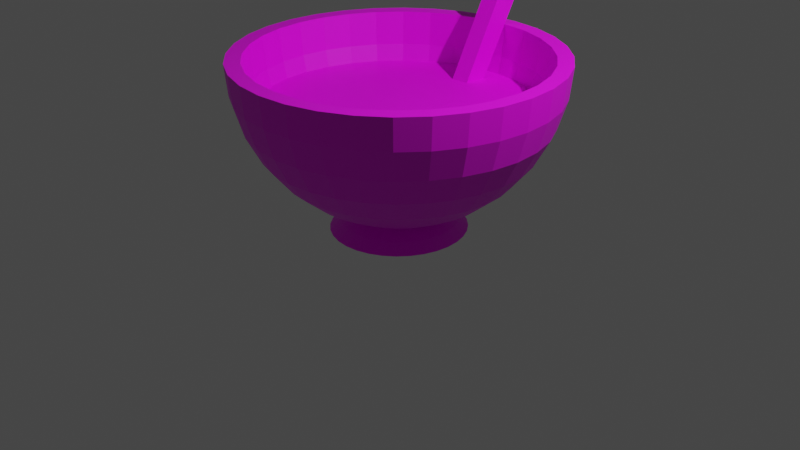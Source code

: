 # Source: salsaVerdeMolde.blend  (saved by Blender 3.5.10; exported with 4.5.12 LTS)
import bpy
from mathutils import Matrix  # noqa: F401  (used for matrix-valued properties, if any)

bpy.ops.wm.read_factory_settings(use_empty=True)
scene = bpy.context.scene
scene.name = 'Scene'

# ---- collections
col_collection = bpy.data.collections.new('Collection'); scene.collection.children.link(col_collection)

# ---- images (referenced by path relative to the original .blend; pixels are not part of the script)
import os
ASSET_DIR = os.environ.get("B2B_ASSET_DIR", "")  # directory of the original .blend (textures are referenced by path, not embedded)
HERE = os.path.dirname(os.path.abspath(__file__))  # packed textures are extracted next to this script under _unpacked/

def load_image(name, relpath, width, height, colorspace="sRGB"):
    """Load a texture the original file referenced (path relative to the .blend, or extracted next to this script)."""
    p = next((c for c in (os.path.join(HERE, relpath), os.path.join(ASSET_DIR, relpath)) if relpath and os.path.exists(c)), "")
    if p:
        img = bpy.data.images.load(p, check_existing=True)
        img.name = name
    else:  # same state as the original file: an image datablock whose file is absent (Cycles renders it pink)
        img = bpy.data.images.new(name, width, height)
        img.source = "FILE"
        img.filepath = "//" + (relpath or name)
    img.colorspace_settings.name = colorspace
    return img
img_salsarojamolde = load_image('salsaRojaMolde', 'salsaVerdeMolde.png', 1024, 1024, 'sRGB')

# ---- materials (node trees are filled in below, after node groups)
mat_material_001 = bpy.data.materials.new('Material.001')
mat_material_001.use_transparent_shadow = False

# ---- material node trees
mat_material_001.use_nodes = True; mat_material_001.node_tree.nodes.clear()
_N = mat_material_001.node_tree.nodes; _L = mat_material_001.node_tree.links
n0 = _N.new('ShaderNodeBsdfPrincipled'); n0.name = 'Principled BSDF'; n0.location = (10, 300)
n0.distribution = 'GGX'
n0.subsurface_method = 'RANDOM_WALK_SKIN'
n0.inputs[3].default_value = 1.45
n0.inputs[27].default_value = (0.0, 0.0, 0.0, 1.0)
n0.inputs[28].default_value = 1.0
n1 = _N.new('ShaderNodeOutputMaterial'); n1.name = 'Material Output'; n1.location = (300, 300)
n2 = _N.new('ShaderNodeTexImage'); n2.name = 'Image Texture'; n2.location = (-280, 280)
n2.image = img_salsarojamolde
_L.new(n0.outputs[0], n1.inputs[0])
_L.new(n2.outputs[0], n0.inputs[0])
n1.is_active_output = True

# ---- world
world_world = bpy.data.worlds.new('World'); scene.world = world_world
world_world.use_nodes = True; world_world.node_tree.nodes.clear()
_N = world_world.node_tree.nodes; _L = world_world.node_tree.links
n0 = _N.new('ShaderNodeOutputWorld'); n0.name = 'World Output'; n0.location = (300, 300)
n1 = _N.new('ShaderNodeBackground'); n1.name = 'Background'; n1.location = (10, 300)
n1.inputs[0].default_value = (0.05088, 0.05088, 0.05088, 1.0)
_L.new(n1.outputs[0], n0.inputs[0])
n0.is_active_output = True
world_world.color = (0.05088, 0.05088, 0.05088)
world_world.use_sun_shadow = False
world_world.sun_shadow_jitter_overblur = 0.0

# ---- cameras
cam_camera = bpy.data.cameras.new('Camera')
cam_camera.clip_end = 100.0
cam_camera.ortho_scale = 7.314

# ---- lights
light_light = bpy.data.lights.new('Light', 'POINT')
light_light.transmission_factor = 0.0
light_light.energy = 1000.0
light_light.shadow_soft_size = 0.1
light_light.shadow_maximum_resolution = 0.006
light_light.use_absolute_resolution = True

# ---- meshes
me_sphere = bpy.data.meshes.new('Sphere')
me_sphere.from_pydata([(-4.035e-09, 0.573, -0.3068), (-4.035e-09, 0.8576, -0.3132), (3.153e-09, 0.9042, 0.000286), (0.0, 1.0, 0.0), (0.0, 0.9808, -0.1951), (0.0, 0.8315, -0.5556), (0.03925, 0.1973, -0.3148), (0.077, 0.3871, -0.3124), (0.1118, 0.562, -0.3068), (0.1423, 0.7153, -0.311), (0.1673, 0.8411, -0.3132), (0.1726, 0.8679, -0.2086), (0.1764, 0.8869, 0.000286), (0.1951, 0.9808, 0.0), (0.1913, 0.9619, -0.1951), (0.1802, 0.9061, -0.3827), (0.1622, 0.8155, -0.5556), (0.1379, 0.6935, -0.7071), (0.1084, 0.5449, -0.8315), (0.07466, 0.3753, -0.9239), (0.08181, 0.4216, -1.083), (0.077, 0.1859, -0.3148), (0.151, 0.3646, -0.3124), (0.2193, 0.5294, -0.3068), (0.2791, 0.6738, -0.311), (0.3282, 0.7923, -0.3132), (0.3386, 0.8175, -0.2086), (0.346, 0.8354, 0.000286), (0.3827, 0.9239, 0.0), (0.3753, 0.9061, -0.1951), (0.3536, 0.8536, -0.3827), (0.3182, 0.7682, -0.5556), (0.2706, 0.6533, -0.7071), (0.2126, 0.5133, -0.8315), (0.1464, 0.3536, -0.9239), (0.1605, 0.3971, -1.083), (0.1118, 0.1673, -0.3148), (0.2193, 0.3282, -0.3124), (0.3183, 0.4764, -0.3068), (0.4052, 0.6064, -0.311), (0.4764, 0.713, -0.3132), (0.4916, 0.7358, -0.2086), (0.5024, 0.7519, 0.000286), (0.5556, 0.8315, 0.0), (0.5449, 0.8155, -0.1951), (0.5133, 0.7682, -0.3827), (0.4619, 0.6913, -0.5556), (0.3928, 0.5879, -0.7071), (0.3087, 0.4619, -0.8315), (0.2126, 0.3182, -0.9239), (0.233, 0.3574, -1.083), (0.1423, 0.1423, -0.3148), (0.2791, 0.2791, -0.3124), (0.4052, 0.4052, -0.3068), (0.5157, 0.5157, -0.311), (0.6064, 0.6064, -0.3132), (0.6257, 0.6257, -0.2086), (0.6394, 0.6394, 0.000286), (0.7071, 0.7071, 0.0), (0.6935, 0.6935, -0.1951), (0.6533, 0.6533, -0.3827), (0.5879, 0.5879, -0.5556), (0.5, 0.5, -0.7071), (0.3928, 0.3928, -0.8315), (0.2706, 0.2706, -0.9239), (0.2965, 0.304, -1.083), (0.1673, 0.1118, -0.3148), (0.3282, 0.2193, -0.3124), (0.4764, 0.3183, -0.3068), (0.6064, 0.4052, -0.311), (0.713, 0.4764, -0.3132), (0.7358, 0.4916, -0.2086), (0.7519, 0.5024, 0.000286), (0.8315, 0.5556, 0.0), (0.8155, 0.5449, -0.1951), (0.7682, 0.5133, -0.3827), (0.6913, 0.4619, -0.5556), (0.5879, 0.3928, -0.7071), (0.4619, 0.3087, -0.8315), (0.3182, 0.2126, -0.9239), (0.3487, 0.2388, -1.083), (-4.035e-09, 2.462e-09, -0.3131), (0.1859, 0.077, -0.3148), (0.3646, 0.151, -0.3124), (0.5294, 0.2193, -0.3068), (0.6738, 0.2791, -0.311), (0.7923, 0.3282, -0.3132), (0.8175, 0.3386, -0.2086), (0.8354, 0.346, 0.000286), (0.9239, 0.3827, 0.0), (0.9061, 0.3753, -0.1951), (0.8536, 0.3536, -0.3827), (0.7682, 0.3182, -0.5556), (0.6533, 0.2706, -0.7071), (0.5133, 0.2126, -0.8315), (0.3536, 0.1464, -0.9239), (0.3874, 0.1645, -1.083), (0.1973, 0.03925, -0.3148), (0.3871, 0.077, -0.3124), (0.562, 0.1118, -0.3068), (0.7153, 0.1423, -0.311), (0.8411, 0.1673, -0.3132), (0.8679, 0.1726, -0.2086), (0.8869, 0.1764, 0.000286), (0.9808, 0.1951, 0.0), (0.9619, 0.1913, -0.1951), (0.9061, 0.1802, -0.3827), (0.8155, 0.1622, -0.5556), (0.6935, 0.1379, -0.7071), (0.5449, 0.1084, -0.8315), (0.3753, 0.07466, -0.9239), (0.4113, 0.08386, -1.083), (0.2012, -9.064e-09, -0.3148), (0.3947, -2.059e-08, -0.3124), (0.573, -5.133e-08, -0.3068), (0.7293, 1.783e-08, -0.311), (0.8576, -8.975e-08, -0.3132), (0.8849, 4.648e-08, -0.2086), (0.9042, -7.802e-08, 0.000286), (1.0, -1.639e-07, 0.0), (0.9808, -8.941e-08, -0.1951), (0.9239, 4.47e-08, -0.3827), (0.8315, -8.941e-08, -0.5556), (0.7071, 1.49e-08, -0.7071), (0.5556, -5.215e-08, -0.8315), (0.3827, -2.235e-08, -0.9239), (0.4193, -2.792e-08, -1.083), (0.1973, -0.03925, -0.3148), (0.3871, -0.077, -0.3124), (0.562, -0.1118, -0.3068), (0.7153, -0.1423, -0.311), (0.8411, -0.1673, -0.3132), (0.8679, -0.1726, -0.2086), (0.8869, -0.1764, 0.000286), (0.9808, -0.1951, 0.0), (0.9619, -0.1913, -0.1951), (0.9061, -0.1802, -0.3827), (0.8155, -0.1622, -0.5556), (0.6935, -0.1379, -0.7071), (0.5449, -0.1084, -0.8315), (0.3753, -0.07466, -0.9239), (0.4113, -0.08386, -1.083), (0.1859, -0.077, -0.3148), (0.3646, -0.151, -0.3124), (0.5294, -0.2193, -0.3068), (0.6738, -0.2791, -0.311), (0.7923, -0.3282, -0.3132), (0.8175, -0.3386, -0.2086), (0.8354, -0.346, 0.000286), (0.9239, -0.3827, 0.0), (0.9061, -0.3753, -0.1951), (0.8536, -0.3536, -0.3827), (0.7682, -0.3182, -0.5556), (0.6533, -0.2706, -0.7071), (0.5133, -0.2126, -0.8315), (0.3536, -0.1464, -0.9239), (0.3874, -0.1645, -1.083), (0.1673, -0.1118, -0.3148), (0.3282, -0.2193, -0.3124), (0.4764, -0.3183, -0.3068), (0.6064, -0.4052, -0.311), (0.713, -0.4764, -0.3132), (0.7358, -0.4916, -0.2086), (0.7519, -0.5024, 0.000286), (0.8315, -0.5556, 0.0), (0.8155, -0.5449, -0.1951), (0.7682, -0.5133, -0.3827), (0.6913, -0.4619, -0.5556), (0.5879, -0.3928, -0.7071), (0.4619, -0.3087, -0.8315), (0.3182, -0.2126, -0.9239), (0.3487, -0.2388, -1.083), (0.1423, -0.1423, -0.3148), (0.2791, -0.2791, -0.3124), (0.4052, -0.4052, -0.3068), (0.5157, -0.5157, -0.311), (0.6064, -0.6064, -0.3132), (0.6257, -0.6257, -0.2086), (0.6394, -0.6394, 0.000286), (0.7071, -0.7071, 0.0), (0.6935, -0.6935, -0.1951), (0.6533, -0.6533, -0.3827), (0.5879, -0.5879, -0.5556), (0.5, -0.5, -0.7071), (0.3928, -0.3928, -0.8315), (0.2706, -0.2706, -0.9239), (0.2965, -0.304, -1.083), (0.1118, -0.1673, -0.3148), (0.2193, -0.3282, -0.3124), (0.3183, -0.4764, -0.3068), (0.4052, -0.6064, -0.311), (0.4764, -0.713, -0.3132), (0.4916, -0.7358, -0.2086), (0.5024, -0.7519, 0.000286), (0.5556, -0.8315, 0.0), (0.5449, -0.8155, -0.1951), (0.5133, -0.7682, -0.3827), (0.4619, -0.6913, -0.5556), (0.3928, -0.5879, -0.7071), (0.3087, -0.4619, -0.8315), (0.2126, -0.3182, -0.9239), (0.233, -0.3574, -1.083), (0.077, -0.1859, -0.3148), (0.151, -0.3646, -0.3124), (0.2193, -0.5294, -0.3068), (0.2791, -0.6738, -0.311), (0.3282, -0.7923, -0.3132), (0.3386, -0.8175, -0.2086), (0.346, -0.8354, 0.000286), (0.3827, -0.9239, 0.0), (0.3753, -0.9061, -0.1951), (0.3536, -0.8536, -0.3827), (0.3182, -0.7682, -0.5556), (0.2706, -0.6533, -0.7071), (0.2126, -0.5133, -0.8315), (0.1464, -0.3536, -0.9239), (0.1605, -0.3971, -1.083), (0.03925, -0.1973, -0.3148), (0.077, -0.3871, -0.3124), (0.1118, -0.562, -0.3068), (0.1423, -0.7153, -0.311), (0.1673, -0.8411, -0.3132), (0.1726, -0.8679, -0.2086), (0.1764, -0.8869, 0.000286), (0.1951, -0.9808, 0.0), (0.1913, -0.9619, -0.1951), (0.1802, -0.9061, -0.3827), (0.1622, -0.8155, -0.5556), (0.1379, -0.6935, -0.7071), (0.1084, -0.5449, -0.8315), (0.07466, -0.3753, -0.9239), (0.08181, -0.4216, -1.083), (-1.172e-08, -0.2012, -0.3148), (-5.783e-08, -0.3947, -0.3124), (-1.039e-07, -0.573, -0.3068), (-1.94e-08, -0.7293, -0.311), (-1.116e-07, -0.8576, -0.3132), (2.997e-08, -0.8849, -0.2086), (-1.205e-07, -0.9042, 0.000286), (-3.278e-07, -1.0, 0.0), (-1.341e-07, -0.9808, -0.1951), (2.98e-08, -0.9239, -0.3827), (-1.043e-07, -0.8315, -0.5556), (-1.49e-08, -0.7071, -0.7071), (-9.686e-08, -0.5556, -0.8315), (-5.215e-08, -0.3827, -0.9239), (-5.877e-08, -0.4299, -1.083), (-0.03925, -0.1973, -0.3148), (-0.077, -0.3871, -0.3124), (-0.1118, -0.562, -0.3068), (-0.1423, -0.7153, -0.311), (-0.1673, -0.8411, -0.3132), (-0.1726, -0.8679, -0.2086), (-0.1764, -0.8869, 0.000286), (-0.1951, -0.9808, 0.0), (-0.1913, -0.9619, -0.1951), (-0.1802, -0.9061, -0.3827), (-0.1622, -0.8155, -0.5556), (-0.1379, -0.6935, -0.7071), (-0.1084, -0.5449, -0.8315), (-0.07466, -0.3753, -0.9239), (-0.08181, -0.4216, -1.083), (-0.077, -0.1859, -0.3148), (-0.151, -0.3646, -0.3124), (-0.2193, -0.5294, -0.3068), (-0.2791, -0.6738, -0.311), (-0.3282, -0.7923, -0.3132), (-0.3386, -0.8175, -0.2086), (-0.346, -0.8354, 0.000286), (-0.3827, -0.9239, 0.0), (-0.3753, -0.9061, -0.1951), (-0.3536, -0.8536, -0.3827), (-0.3182, -0.7682, -0.5556), (-0.2706, -0.6533, -0.7071), (-0.2126, -0.5133, -0.8315), (-0.1464, -0.3536, -0.9239), (-0.1605, -0.3971, -1.083), (-0.1118, -0.1673, -0.3148), (-0.2193, -0.3282, -0.3124), (-0.3183, -0.4764, -0.3068), (-0.4052, -0.6064, -0.311), (-0.4764, -0.713, -0.3132), (-0.4916, -0.7358, -0.2086), (-0.5024, -0.7519, 0.000286), (-0.5556, -0.8315, 0.0), (-0.5449, -0.8155, -0.1951), (-0.5133, -0.7682, -0.3827), (-0.4619, -0.6913, -0.5556), (-0.3928, -0.5879, -0.7071), (-0.3087, -0.4619, -0.8315), (-0.2126, -0.3182, -0.9239), (-0.233, -0.3574, -1.083), (-0.1423, -0.1423, -0.3148), (-0.2791, -0.2791, -0.3124), (-0.4052, -0.4052, -0.3068), (-0.5157, -0.5157, -0.311), (-0.6064, -0.6064, -0.3132), (-0.6257, -0.6257, -0.2086), (-0.6394, -0.6394, 0.000286), (-0.7071, -0.7071, 0.0), (-0.6935, -0.6935, -0.1951), (-0.6533, -0.6533, -0.3827), (-0.5879, -0.5879, -0.5556), (-0.5, -0.5, -0.7071), (-0.3928, -0.3928, -0.8315), (-0.2706, -0.2706, -0.9239), (-0.2965, -0.304, -1.083), (-4.275e-08, -3.297e-09, -1.08), (-0.1673, -0.1118, -0.3148), (-0.3282, -0.2193, -0.3124), (-0.4764, -0.3183, -0.3068), (-0.6064, -0.4052, -0.311), (-0.713, -0.4764, -0.3132), (-0.7358, -0.4916, -0.2086), (-0.7519, -0.5024, 0.000286), (-0.8315, -0.5556, 0.0), (-0.8155, -0.5449, -0.1951), (-0.7682, -0.5133, -0.3827), (-0.6913, -0.4619, -0.5556), (-0.5879, -0.3928, -0.7071), (-0.4619, -0.3087, -0.8315), (-0.3182, -0.2126, -0.9239), (-0.3487, -0.2388, -1.083), (-0.1859, -0.077, -0.3148), (-0.3646, -0.151, -0.3124), (-0.5294, -0.2193, -0.3068), (-0.6738, -0.2791, -0.311), (-0.7923, -0.3282, -0.3132), (-0.8175, -0.3386, -0.2086), (-0.8354, -0.346, 0.000286), (-0.9239, -0.3827, 0.0), (-0.9061, -0.3753, -0.1951), (-0.8536, -0.3536, -0.3827), (-0.7682, -0.3182, -0.5556), (-0.6533, -0.2706, -0.7071), (-0.5133, -0.2126, -0.8315), (-0.3536, -0.1464, -0.9239), (-0.3874, -0.1645, -1.083), (-0.1973, -0.03925, -0.3148), (-0.3871, -0.077, -0.3124), (-0.562, -0.1118, -0.3068), (-0.7153, -0.1423, -0.311), (-0.8411, -0.1673, -0.3132), (-0.8679, -0.1726, -0.2086), (-0.8869, -0.1764, 0.000286), (-0.9808, -0.1951, 0.0), (-0.9619, -0.1913, -0.1951), (-0.9061, -0.1802, -0.3827), (-0.8155, -0.1622, -0.5556), (-0.6935, -0.1379, -0.7071), (-0.5449, -0.1084, -0.8315), (-0.3753, -0.07466, -0.9239), (-0.4113, -0.08386, -1.083), (-0.2012, 2.167e-08, -0.3148), (-0.3947, 5.625e-08, -0.3124), (-0.573, 1.561e-07, -0.3068), (-0.7293, 3.32e-08, -0.311), (-0.8576, 1.715e-07, -0.3132), (-0.8849, 1.794e-08, -0.2086), (-0.9042, 2.517e-07, 0.000286), (-1.0, 4.47e-07, 0.0), (-0.9808, 2.682e-07, -0.1951), (-0.9239, 1.49e-08, -0.3827), (-0.8315, 1.639e-07, -0.5556), (-0.7071, 2.98e-08, -0.7071), (-0.5556, 1.49e-07, -0.8315), (-0.3827, 5.215e-08, -0.9239), (-0.4193, 3.774e-08, -1.083), (-0.1973, 0.03925, -0.3148), (-0.3871, 0.077, -0.3124), (-0.562, 0.1118, -0.3068), (-0.7153, 0.1423, -0.311), (-0.8411, 0.1673, -0.3132), (-0.8679, 0.1726, -0.2086), (-0.8869, 0.1764, 0.000286), (-0.9808, 0.1951, 0.0), (-0.9619, 0.1913, -0.1951), (-0.9061, 0.1802, -0.3827), (-0.8155, 0.1622, -0.5556), (-0.6935, 0.1379, -0.7071), (-0.5449, 0.1084, -0.8315), (-0.3753, 0.07466, -0.9239), (-0.4113, 0.08386, -1.083), (-0.1859, 0.077, -0.3148), (-0.3646, 0.151, -0.3124), (-0.5294, 0.2193, -0.3068), (-0.6738, 0.2791, -0.311), (-0.7923, 0.3282, -0.3132), (-0.8175, 0.3386, -0.2086), (-0.8354, 0.346, 0.000286), (-0.9239, 0.3827, 0.0), (-0.9061, 0.3753, -0.1951), (-0.8536, 0.3536, -0.3827), (-0.7682, 0.3182, -0.5556), (-0.6533, 0.2706, -0.7071), (-0.5133, 0.2126, -0.8315), (-0.3536, 0.1464, -0.9239), (-0.3874, 0.1645, -1.083), (-0.1673, 0.1118, -0.3148), (-0.3282, 0.2193, -0.3124), (-0.4764, 0.3183, -0.3068), (-0.6064, 0.4052, -0.311), (-0.713, 0.4764, -0.3132), (-0.7358, 0.4916, -0.2086), (-0.7519, 0.5024, 0.000286), (-0.8315, 0.5556, 0.0), (-0.8155, 0.5449, -0.1951), (-0.7682, 0.5133, -0.3827), (-0.6913, 0.4619, -0.5556), (-0.5879, 0.3928, -0.7071), (-0.4619, 0.3087, -0.8315), (-0.3182, 0.2126, -0.9239), (-0.3487, 0.2388, -1.083), (-0.1423, 0.1423, -0.3148), (-0.2791, 0.2791, -0.3124), (-0.4052, 0.4052, -0.3068), (-0.5157, 0.5157, -0.311), (-0.6064, 0.6064, -0.3132), (-0.6257, 0.6257, -0.2086), (-0.6394, 0.6394, 0.000286), (-0.7071, 0.7071, 0.0), (-0.6935, 0.6935, -0.1951), (-0.6533, 0.6533, -0.3827), (-0.5879, 0.5879, -0.5556), (-0.5, 0.5, -0.7071), (-0.3928, 0.3928, -0.8315), (-0.2706, 0.2706, -0.9239), (-0.2965, 0.304, -1.083), (-0.1118, 0.1673, -0.3148), (-0.2193, 0.3282, -0.3124), (-0.3183, 0.4764, -0.3068), (-0.4052, 0.6064, -0.311), (-0.4764, 0.713, -0.3132), (-0.4916, 0.7358, -0.2086), (-0.5024, 0.7519, 0.000286), (-0.5556, 0.8315, 0.0), (-0.5449, 0.8155, -0.1951), (-0.5133, 0.7682, -0.3827), (-0.4619, 0.6913, -0.5556), (-0.3928, 0.5879, -0.7071), (-0.3087, 0.4619, -0.8315), (-0.2126, 0.3182, -0.9239), (-0.233, 0.3574, -1.083), (-0.077, 0.1859, -0.3148), (-0.151, 0.3646, -0.3124), (-0.2193, 0.5294, -0.3068), (-0.2791, 0.6738, -0.311), (-0.3282, 0.7923, -0.3132), (-0.3386, 0.8175, -0.2086), (-0.346, 0.8354, 0.000286), (-0.3827, 0.9239, 0.0), (-0.3753, 0.9061, -0.1951), (-0.3536, 0.8536, -0.3827), (-0.3182, 0.7682, -0.5556), (-0.2706, 0.6533, -0.7071), (-0.2126, 0.5133, -0.8315), (-0.1464, 0.3536, -0.9239), (-0.1605, 0.3971, -1.083), (-0.03925, 0.1973, -0.3148), (-0.077, 0.3871, -0.3124), (-0.1118, 0.562, -0.3068), (-0.1423, 0.7153, -0.311), (-0.1673, 0.8411, -0.3132), (-0.1726, 0.8679, -0.2086), (-0.1764, 0.8869, 0.000286), (-0.1951, 0.9808, 0.0), (-0.1913, 0.9619, -0.1951), (-0.1802, 0.9061, -0.3827), (-0.1622, 0.8155, -0.5556), (-0.1379, 0.6935, -0.7071), (-0.1084, 0.5449, -0.8315), (-0.07466, 0.3753, -0.9239), (-0.08181, 0.4216, -1.083), (1.133e-08, 0.2012, -0.3148), (6.512e-08, 0.3947, -0.3124), (8.818e-08, 0.7293, -0.311), (5.852e-08, 0.8849, -0.2086), (5.96e-08, 0.9239, -0.3827), (8.941e-08, 0.7071, -0.7071), (2.161e-07, 0.5556, -0.8315), (6.706e-08, 0.3827, -0.9239), (-1.072e-08, 0.4299, -1.083), (0.05542, 0.2837, -0.9699), (0.1087, 0.2672, -0.9699), (0.1578, 0.2405, -0.9699), (0.2009, 0.2045, -0.9699), (0.2362, 0.1607, -0.9699), (0.2624, 0.1107, -0.9699), (0.2786, 0.05643, -0.9699), (0.2841, -1.734e-08, -0.9699), (0.2786, -0.05643, -0.9699), (0.2624, -0.1107, -0.9699), (0.2362, -0.1607, -0.9699), (0.2009, -0.2045, -0.9699), (0.1578, -0.2405, -0.9699), (0.1087, -0.2672, -0.9699), (0.05542, -0.2837, -0.9699), (-2.78e-08, -0.2893, -0.9699), (-0.05542, -0.2837, -0.9699), (-0.1087, -0.2672, -0.9699), (-0.1578, -0.2405, -0.9699), (-0.2009, -0.2045, -0.9699), (-0.2362, -0.1607, -0.9699), (-0.2624, -0.1107, -0.9699), (-0.2786, -0.05643, -0.9699), (-0.2841, 3.247e-08, -0.9699), (-0.2786, 0.05643, -0.9699), (-0.2624, 0.1107, -0.9699), (-0.2362, 0.1607, -0.9699), (-0.2009, 0.2045, -0.9699), (-0.1578, 0.2405, -0.9699), (-0.1087, 0.2672, -0.9699), (-0.05542, 0.2837, -0.9699), (4.141e-08, 0.2893, -0.9699), (0.07064, 0.3521, -1.021), (0.1386, 0.3317, -1.021), (0.2012, 0.2985, -1.021), (0.256, 0.2539, -1.021), (0.3011, 0.1995, -1.021), (0.3345, 0.1374, -1.021), (0.3551, 0.07004, -1.021), (0.3621, -2.24e-08, -1.021), (0.3551, -0.07004, -1.021), (0.3345, -0.1374, -1.021), (0.3011, -0.1995, -1.021), (0.256, -0.2539, -1.021), (0.2012, -0.2985, -1.021), (0.1386, -0.3317, -1.021), (0.07064, -0.3521, -1.021), (-4.471e-08, -0.359, -1.021), (-0.07064, -0.3521, -1.021), (-0.1386, -0.3317, -1.021), (-0.2012, -0.2985, -1.021), (-0.256, -0.2539, -1.021), (-0.3011, -0.1995, -1.021), (-0.3345, -0.1374, -1.021), (-0.3551, -0.07004, -1.021), (-0.3621, 3.512e-08, -1.021), (-0.3551, 0.07004, -1.021), (-0.3345, 0.1374, -1.021), (-0.3011, 0.1995, -1.021), (-0.256, 0.2539, -1.021), (-0.2012, 0.2985, -1.021), (-0.1386, 0.3317, -1.021), (-0.07064, 0.3521, -1.021), (1.98e-08, 0.359, -1.021), (0.06503, 0.3186, -0.9513), (0.1276, 0.3002, -0.9513), (0.1852, 0.2701, -0.9513), (0.2357, 0.2297, -0.9513), (0.2772, 0.1805, -0.9513), (0.308, 0.1243, -0.9513), (0.3269, 0.06338, -0.9513), (0.3333, -1.928e-08, -0.9513), (0.3269, -0.06338, -0.9513), (0.308, -0.1243, -0.9513), (0.2772, -0.1805, -0.9513), (0.2357, -0.2297, -0.9513), (0.1852, -0.2701, -0.9513), (0.1276, -0.3002, -0.9513), (0.06503, -0.3186, -0.9513), (-4.211e-08, -0.3249, -0.9513), (-0.06503, -0.3186, -0.9513), (-0.1276, -0.3002, -0.9513), (-0.1852, -0.2701, -0.9513), (-0.2357, -0.2297, -0.9513), (-0.2772, -0.1805, -0.9513), (-0.308, -0.1243, -0.9513), (-0.3269, -0.06338, -0.9513), (-0.3333, 4.096e-08, -0.9513), (-0.3269, 0.06338, -0.9513), (-0.308, 0.1243, -0.9513), (-0.2772, 0.1805, -0.9513), (-0.2357, 0.2297, -0.9513), (-0.1852, 0.2701, -0.9513), (-0.1276, 0.3002, -0.9513), (-0.06503, 0.3186, -0.9513), (5.424e-08, 0.3249, -0.9513), (-0.114, 1.031, 0.5746), (-0.1445, 1.173, 0.5164), (-0.00225, 1.186, 0.5114), (-0.00225, 1.041, 0.5707)], [], [(4, 3, 13, 14), (474, 473, 6, 7), (477, 4, 14, 15), (0, 474, 7, 8), (5, 477, 15, 16), (475, 0, 8, 9), (478, 5, 16, 17), (1, 475, 9, 10), (479, 478, 17, 18), (476, 1, 10, 11), (480, 479, 18, 19), (2, 476, 11, 12), (577, 480, 19, 546), (3, 2, 12, 13), (473, 81, 6), (307, 481, 20), (13, 12, 27, 28), (6, 81, 21), (307, 20, 35), (14, 13, 28, 29), (7, 6, 21, 22), (15, 14, 29, 30), (8, 7, 22, 23), (16, 15, 30, 31), (9, 8, 23, 24), (17, 16, 31, 32), (10, 9, 24, 25), (18, 17, 32, 33), (11, 10, 25, 26), (19, 18, 33, 34), (12, 11, 26, 27), (546, 19, 34, 547), (32, 31, 46, 47), (25, 24, 39, 40), (33, 32, 47, 48), (26, 25, 40, 41), (34, 33, 48, 49), (27, 26, 41, 42), (547, 34, 49, 548), (28, 27, 42, 43), (21, 81, 36), (307, 35, 50), (29, 28, 43, 44), (22, 21, 36, 37), (30, 29, 44, 45), (23, 22, 37, 38), (31, 30, 45, 46), (24, 23, 38, 39), (36, 81, 51), (307, 50, 65), (44, 43, 58, 59), (37, 36, 51, 52), (45, 44, 59, 60), (38, 37, 52, 53), (46, 45, 60, 61), (39, 38, 53, 54), (47, 46, 61, 62), (40, 39, 54, 55), (48, 47, 62, 63), (41, 40, 55, 56), (49, 48, 63, 64), (42, 41, 56, 57), (548, 49, 64, 549), (43, 42, 57, 58), (55, 54, 69, 70), (63, 62, 77, 78), (56, 55, 70, 71), (64, 63, 78, 79), (57, 56, 71, 72), (549, 64, 79, 550), (58, 57, 72, 73), (51, 81, 66), (307, 65, 80), (59, 58, 73, 74), (52, 51, 66, 67), (60, 59, 74, 75), (53, 52, 67, 68), (61, 60, 75, 76), (54, 53, 68, 69), (62, 61, 76, 77), (74, 73, 89, 90), (67, 66, 82, 83), (75, 74, 90, 91), (68, 67, 83, 84), (76, 75, 91, 92), (69, 68, 84, 85), (77, 76, 92, 93), (70, 69, 85, 86), (78, 77, 93, 94), (71, 70, 86, 87), (79, 78, 94, 95), (72, 71, 87, 88), (550, 79, 95, 551), (73, 72, 88, 89), (66, 81, 82), (307, 80, 96), (94, 93, 108, 109), (87, 86, 101, 102), (95, 94, 109, 110), (88, 87, 102, 103), (551, 95, 110, 552), (89, 88, 103, 104), (82, 81, 97), (307, 96, 111), (90, 89, 104, 105), (83, 82, 97, 98), (91, 90, 105, 106), (84, 83, 98, 99), (92, 91, 106, 107), (85, 84, 99, 100), (93, 92, 107, 108), (86, 85, 100, 101), (106, 105, 120, 121), (99, 98, 113, 114), (107, 106, 121, 122), (100, 99, 114, 115), (108, 107, 122, 123), (101, 100, 115, 116), (109, 108, 123, 124), (102, 101, 116, 117), (110, 109, 124, 125), (103, 102, 117, 118), (552, 110, 125, 553), (104, 103, 118, 119), (97, 81, 112), (307, 111, 126), (105, 104, 119, 120), (98, 97, 112, 113), (125, 124, 139, 140), (118, 117, 132, 133), (553, 125, 140, 554), (119, 118, 133, 134), (112, 81, 127), (307, 126, 141), (120, 119, 134, 135), (113, 112, 127, 128), (121, 120, 135, 136), (114, 113, 128, 129), (122, 121, 136, 137), (115, 114, 129, 130), (123, 122, 137, 138), (116, 115, 130, 131), (124, 123, 138, 139), (117, 116, 131, 132), (129, 128, 143, 144), (137, 136, 151, 152), (130, 129, 144, 145), (138, 137, 152, 153), (131, 130, 145, 146), (139, 138, 153, 154), (132, 131, 146, 147), (140, 139, 154, 155), (133, 132, 147, 148), (554, 140, 155, 555), (134, 133, 148, 149), (127, 81, 142), (307, 141, 156), (135, 134, 149, 150), (128, 127, 142, 143), (136, 135, 150, 151), (148, 147, 162, 163), (555, 155, 170, 556), (149, 148, 163, 164), (142, 81, 157), (307, 156, 171), (150, 149, 164, 165), (143, 142, 157, 158), (151, 150, 165, 166), (144, 143, 158, 159), (152, 151, 166, 167), (145, 144, 159, 160), (153, 152, 167, 168), (146, 145, 160, 161), (154, 153, 168, 169), (147, 146, 161, 162), (155, 154, 169, 170), (167, 166, 181, 182), (160, 159, 174, 175), (168, 167, 182, 183), (161, 160, 175, 176), (169, 168, 183, 184), (162, 161, 176, 177), (170, 169, 184, 185), (163, 162, 177, 178), (556, 170, 185, 557), (164, 163, 178, 179), (157, 81, 172), (307, 171, 186), (165, 164, 179, 180), (158, 157, 172, 173), (166, 165, 180, 181), (159, 158, 173, 174), (557, 185, 200, 558), (179, 178, 193, 194), (172, 81, 187), (307, 186, 201), (180, 179, 194, 195), (173, 172, 187, 188), (181, 180, 195, 196), (174, 173, 188, 189), (182, 181, 196, 197), (175, 174, 189, 190), (183, 182, 197, 198), (176, 175, 190, 191), (184, 183, 198, 199), (177, 176, 191, 192), (185, 184, 199, 200), (178, 177, 192, 193), (190, 189, 204, 205), (198, 197, 212, 213), (191, 190, 205, 206), (199, 198, 213, 214), (192, 191, 206, 207), (200, 199, 214, 215), (193, 192, 207, 208), (558, 200, 215, 559), (194, 193, 208, 209), (187, 81, 202), (307, 201, 216), (195, 194, 209, 210), (188, 187, 202, 203), (196, 195, 210, 211), (189, 188, 203, 204), (197, 196, 211, 212), (209, 208, 223, 224), (202, 81, 217), (307, 216, 231), (210, 209, 224, 225), (203, 202, 217, 218), (211, 210, 225, 226), (204, 203, 218, 219), (212, 211, 226, 227), (205, 204, 219, 220), (213, 212, 227, 228), (206, 205, 220, 221), (214, 213, 228, 229), (207, 206, 221, 222), (215, 214, 229, 230), (208, 207, 222, 223), (559, 215, 230, 560), (228, 227, 242, 243), (221, 220, 235, 236), (229, 228, 243, 244), (222, 221, 236, 237), (230, 229, 244, 245), (223, 222, 237, 238), (560, 230, 245, 561), (224, 223, 238, 239), (217, 81, 232), (307, 231, 246), (225, 224, 239, 240), (218, 217, 232, 233), (226, 225, 240, 241), (219, 218, 233, 234), (227, 226, 241, 242), (220, 219, 234, 235), (307, 246, 261), (240, 239, 254, 255), (233, 232, 247, 248), (241, 240, 255, 256), (234, 233, 248, 249), (242, 241, 256, 257), (235, 234, 249, 250), (243, 242, 257, 258), (236, 235, 250, 251), (244, 243, 258, 259), (237, 236, 251, 252), (245, 244, 259, 260), (238, 237, 252, 253), (561, 245, 260, 562), (239, 238, 253, 254), (232, 81, 247), (259, 258, 273, 274), (252, 251, 266, 267), (260, 259, 274, 275), (253, 252, 267, 268), (562, 260, 275, 563), (254, 253, 268, 269), (247, 81, 262), (307, 261, 276), (255, 254, 269, 270), (248, 247, 262, 263), (256, 255, 270, 271), (249, 248, 263, 264), (257, 256, 271, 272), (250, 249, 264, 265), (258, 257, 272, 273), (251, 250, 265, 266), (263, 262, 277, 278), (271, 270, 285, 286), (264, 263, 278, 279), (272, 271, 286, 287), (265, 264, 279, 280), (273, 272, 287, 288), (266, 265, 280, 281), (274, 273, 288, 289), (267, 266, 281, 282), (275, 274, 289, 290), (268, 267, 282, 283), (563, 275, 290, 564), (269, 268, 283, 284), (262, 81, 277), (307, 276, 291), (270, 269, 284, 285), (282, 281, 296, 297), (290, 289, 304, 305), (283, 282, 297, 298), (564, 290, 305, 565), (284, 283, 298, 299), (277, 81, 292), (307, 291, 306), (285, 284, 299, 300), (278, 277, 292, 293), (286, 285, 300, 301), (279, 278, 293, 294), (287, 286, 301, 302), (280, 279, 294, 295), (288, 287, 302, 303), (281, 280, 295, 296), (289, 288, 303, 304), (301, 300, 316, 317), (294, 293, 309, 310), (302, 301, 317, 318), (295, 294, 310, 311), (303, 302, 318, 319), (296, 295, 311, 312), (304, 303, 319, 320), (297, 296, 312, 313), (305, 304, 320, 321), (298, 297, 313, 314), (565, 305, 321, 566), (299, 298, 314, 315), (292, 81, 308), (307, 306, 322), (300, 299, 315, 316), (293, 292, 308, 309), (321, 320, 335, 336), (314, 313, 328, 329), (566, 321, 336, 567), (315, 314, 329, 330), (308, 81, 323), (307, 322, 337), (316, 315, 330, 331), (309, 308, 323, 324), (317, 316, 331, 332), (310, 309, 324, 325), (318, 317, 332, 333), (311, 310, 325, 326), (319, 318, 333, 334), (312, 311, 326, 327), (320, 319, 334, 335), (313, 312, 327, 328), (325, 324, 339, 340), (333, 332, 347, 348), (326, 325, 340, 341), (334, 333, 348, 349), (327, 326, 341, 342), (335, 334, 349, 350), (328, 327, 342, 343), (336, 335, 350, 351), (329, 328, 343, 344), (567, 336, 351, 568), (330, 329, 344, 345), (323, 81, 338), (307, 337, 352), (331, 330, 345, 346), (324, 323, 338, 339), (332, 331, 346, 347), (344, 343, 358, 359), (568, 351, 366, 569), (345, 344, 359, 360), (338, 81, 353), (307, 352, 367), (346, 345, 360, 361), (339, 338, 353, 354), (347, 346, 361, 362), (340, 339, 354, 355), (348, 347, 362, 363), (341, 340, 355, 356), (349, 348, 363, 364), (342, 341, 356, 357), (350, 349, 364, 365), (343, 342, 357, 358), (351, 350, 365, 366), (363, 362, 377, 378), (356, 355, 370, 371), (364, 363, 378, 379), (357, 356, 371, 372), (365, 364, 379, 380), (358, 357, 372, 373), (366, 365, 380, 381), (359, 358, 373, 374), (569, 366, 381, 570), (360, 359, 374, 375), (353, 81, 368), (307, 367, 382), (361, 360, 375, 376), (354, 353, 368, 369), (362, 361, 376, 377), (355, 354, 369, 370), (570, 381, 396, 571), (375, 374, 389, 390), (368, 81, 383), (307, 382, 397), (376, 375, 390, 391), (369, 368, 383, 384), (377, 376, 391, 392), (370, 369, 384, 385), (378, 377, 392, 393), (371, 370, 385, 386), (379, 378, 393, 394), (372, 371, 386, 387), (380, 379, 394, 395), (373, 372, 387, 388), (381, 380, 395, 396), (374, 373, 388, 389), (394, 393, 408, 409), (387, 386, 401, 402), (395, 394, 409, 410), (388, 387, 402, 403), (396, 395, 410, 411), (389, 388, 403, 404), (571, 396, 411, 572), (390, 389, 404, 405), (383, 81, 398), (307, 397, 412), (391, 390, 405, 406), (384, 383, 398, 399), (392, 391, 406, 407), (385, 384, 399, 400), (393, 392, 407, 408), (386, 385, 400, 401), (398, 81, 413), (307, 412, 427), (406, 405, 420, 421), (399, 398, 413, 414), (407, 406, 421, 422), (400, 399, 414, 415), (408, 407, 422, 423), (401, 400, 415, 416), (409, 408, 423, 424), (402, 401, 416, 417), (410, 409, 424, 425), (403, 402, 417, 418), (411, 410, 425, 426), (404, 403, 418, 419), (572, 411, 426, 573), (405, 404, 419, 420), (417, 416, 431, 432), (425, 424, 439, 440), (418, 417, 432, 433), (426, 425, 440, 441), (419, 418, 433, 434), (573, 426, 441, 574), (420, 419, 434, 435), (413, 81, 428), (307, 427, 442), (421, 420, 435, 436), (414, 413, 428, 429), (422, 421, 436, 437), (415, 414, 429, 430), (423, 422, 437, 438), (416, 415, 430, 431), (424, 423, 438, 439), (436, 435, 450, 451), (429, 428, 443, 444), (437, 436, 451, 452), (430, 429, 444, 445), (438, 437, 452, 453), (431, 430, 445, 446), (439, 438, 453, 454), (432, 431, 446, 447), (440, 439, 454, 455), (433, 432, 447, 448), (441, 440, 455, 456), (434, 433, 448, 449), (574, 441, 456, 575), (435, 434, 449, 450), (428, 81, 443), (307, 442, 457), (455, 454, 469, 470), (448, 447, 462, 463), (456, 455, 470, 471), (449, 448, 463, 464), (575, 456, 471, 576), (450, 449, 464, 465), (443, 81, 458), (307, 457, 472), (451, 450, 465, 466), (444, 443, 458, 459), (452, 451, 466, 467), (445, 444, 459, 460), (453, 452, 467, 468), (446, 445, 460, 461), (454, 453, 468, 469), (447, 446, 461, 462), (459, 458, 473, 474), (467, 466, 4, 477), (460, 459, 474, 0), (468, 467, 477, 5), (460, 0, 581, 578), (469, 468, 5, 478), (462, 461, 475, 1), (470, 469, 478, 479), (463, 462, 1, 476), (471, 470, 479, 480), (464, 463, 476, 2), (576, 471, 480, 577), (465, 464, 2, 3), (458, 81, 473), (307, 472, 481), (466, 465, 3, 4), (544, 512, 513, 545), (543, 511, 512, 544), (542, 510, 511, 543), (541, 509, 510, 542), (540, 508, 509, 541), (539, 507, 508, 540), (538, 506, 507, 539), (537, 505, 506, 538), (536, 504, 505, 537), (535, 503, 504, 536), (534, 502, 503, 535), (533, 501, 502, 534), (532, 500, 501, 533), (531, 499, 500, 532), (530, 498, 499, 531), (529, 497, 498, 530), (528, 496, 497, 529), (527, 495, 496, 528), (526, 494, 495, 527), (525, 493, 494, 526), (524, 492, 493, 525), (523, 491, 492, 524), (522, 490, 491, 523), (521, 489, 490, 522), (520, 488, 489, 521), (519, 487, 488, 520), (518, 486, 487, 519), (517, 485, 486, 518), (516, 484, 485, 517), (515, 483, 484, 516), (514, 482, 483, 515), (545, 513, 482, 514), (481, 545, 514, 20), (20, 514, 515, 35), (35, 515, 516, 50), (50, 516, 517, 65), (65, 517, 518, 80), (80, 518, 519, 96), (96, 519, 520, 111), (111, 520, 521, 126), (126, 521, 522, 141), (141, 522, 523, 156), (156, 523, 524, 171), (171, 524, 525, 186), (186, 525, 526, 201), (201, 526, 527, 216), (216, 527, 528, 231), (231, 528, 529, 246), (246, 529, 530, 261), (261, 530, 531, 276), (276, 531, 532, 291), (291, 532, 533, 306), (306, 533, 534, 322), (322, 534, 535, 337), (337, 535, 536, 352), (352, 536, 537, 367), (367, 537, 538, 382), (382, 538, 539, 397), (397, 539, 540, 412), (412, 540, 541, 427), (427, 541, 542, 442), (442, 542, 543, 457), (457, 543, 544, 472), (472, 544, 545, 481), (512, 576, 577, 513), (511, 575, 576, 512), (510, 574, 575, 511), (509, 573, 574, 510), (508, 572, 573, 509), (507, 571, 572, 508), (506, 570, 571, 507), (505, 569, 570, 506), (504, 568, 569, 505), (503, 567, 568, 504), (502, 566, 567, 503), (501, 565, 566, 502), (500, 564, 565, 501), (499, 563, 564, 500), (498, 562, 563, 499), (497, 561, 562, 498), (496, 560, 561, 497), (495, 559, 560, 496), (494, 558, 559, 495), (493, 557, 558, 494), (492, 556, 557, 493), (491, 555, 556, 492), (490, 554, 555, 491), (489, 553, 554, 490), (488, 552, 553, 489), (487, 551, 552, 488), (486, 550, 551, 487), (485, 549, 550, 486), (484, 548, 549, 485), (483, 547, 548, 484), (482, 546, 547, 483), (513, 577, 546, 482), (579, 578, 581, 580), (461, 460, 578, 579), (0, 475, 580, 581), (475, 461, 579, 580)])
_uv = me_sphere.uv_layers.new(name='UVMap')
_uv.uv.foreach_set('vector', [0.04317, 0.5872, 0.0, 0.5873, 0.0005365, 0.545, 0.0437, 0.5456, 0.7122, 0.1795, 0.6698, 0.1837, 0.6681, 0.1752, 0.7088, 0.1628, 0.08576, 0.5879, 0.04317, 0.5872, 0.0437, 0.5456, 0.08625, 0.5488, 0.7511, 0.1757, 0.7122, 0.1795, 0.7088, 0.1628, 0.7463, 0.1514, 0.1261, 0.5894, 0.08576, 0.5879, 0.08625, 0.5488, 0.1266, 0.5542, 0.7854, 0.1723, 0.7511, 0.1757, 0.7463, 0.1514, 0.7793, 0.1414, 0.1627, 0.5916, 0.1261, 0.5894, 0.1266, 0.5542, 0.1631, 0.5617, 0.8135, 0.1696, 0.7854, 0.1723, 0.7793, 0.1414, 0.8063, 0.1332, 0.1941, 0.5945, 0.1627, 0.5916, 0.1631, 0.5617, 0.1944, 0.571, 0.8096, 0.874, 0.8333, 0.8716, 0.8362, 0.9028, 0.8127, 0.9062, 0.2191, 0.598, 0.1941, 0.5945, 0.1944, 0.571, 0.2194, 0.5817, 0.7636, 0.8753, 0.8096, 0.874, 0.8127, 0.9062, 0.7667, 0.9082, 0.2268, 0.5991, 0.2191, 0.598, 0.2194, 0.5817, 0.2269, 0.585, 1.082e-05, 0.2409, 0.02098, 0.2388, 0.0286, 0.2771, 0.008437, 0.2832, 0.6698, 0.1837, 0.6257, 0.188, 0.6681, 0.1752, 0.6829, 0.7949, 0.7552, 0.8043, 0.7524, 0.8221, 0.008437, 0.2832, 0.0286, 0.2771, 0.04354, 0.3132, 0.02495, 0.3231, 0.6681, 0.1752, 0.6257, 0.188, 0.6648, 0.1671, 0.6829, 0.7949, 0.7524, 0.8221, 0.747, 0.8388, 0.0437, 0.5456, 0.0005365, 0.545, 0.002126, 0.505, 0.04526, 0.5065, 0.7088, 0.1628, 0.6681, 0.1752, 0.6648, 0.1671, 0.7023, 0.1471, 0.08625, 0.5488, 0.0437, 0.5456, 0.04526, 0.5065, 0.08772, 0.5119, 0.7463, 0.1514, 0.7088, 0.1628, 0.7023, 0.1471, 0.7369, 0.1286, 0.1266, 0.5542, 0.08625, 0.5488, 0.08772, 0.5119, 0.1279, 0.521, 0.7793, 0.1414, 0.7463, 0.1514, 0.7369, 0.1286, 0.7672, 0.1123, 0.1631, 0.5617, 0.1266, 0.5542, 0.1279, 0.521, 0.1642, 0.5335, 0.8063, 0.1332, 0.7793, 0.1414, 0.7672, 0.1123, 0.7922, 0.09901, 0.1944, 0.571, 0.1631, 0.5617, 0.1642, 0.5335, 0.1953, 0.5488, 0.8127, 0.9062, 0.8362, 0.9028, 0.8402, 0.9295, 0.8167, 0.9338, 0.2194, 0.5817, 0.1944, 0.571, 0.1953, 0.5488, 0.22, 0.5665, 0.7667, 0.9082, 0.8127, 0.9062, 0.8167, 0.9338, 0.7708, 0.9364, 0.2269, 0.585, 0.2194, 0.5817, 0.22, 0.5665, 0.2274, 0.5717, 0.1642, 0.5335, 0.1279, 0.521, 0.13, 0.4911, 0.166, 0.508, 0.7922, 0.09901, 0.7672, 0.1123, 0.7498, 0.08613, 0.7716, 0.06821, 0.1953, 0.5488, 0.1642, 0.5335, 0.166, 0.508, 0.1967, 0.5288, 0.8876, 0.659, 0.9107, 0.664, 0.9102, 0.6874, 0.8871, 0.6832, 0.22, 0.5665, 0.1953, 0.5488, 0.1967, 0.5288, 0.2209, 0.5527, 0.8416, 0.6555, 0.8876, 0.659, 0.8871, 0.6832, 0.841, 0.6803, 0.2274, 0.5717, 0.22, 0.5665, 0.2209, 0.5527, 0.2283, 0.5597, 0.02495, 0.3231, 0.04354, 0.3132, 0.06521, 0.3456, 0.04893, 0.359, 0.6648, 0.1671, 0.6257, 0.188, 0.66, 0.1599, 0.6829, 0.7949, 0.747, 0.8388, 0.7392, 0.8538, 0.04526, 0.5065, 0.002126, 0.505, 0.004706, 0.4691, 0.04779, 0.4712, 0.7023, 0.1471, 0.6648, 0.1671, 0.66, 0.1599, 0.6929, 0.1329, 0.08772, 0.5119, 0.04526, 0.5065, 0.04779, 0.4712, 0.09011, 0.4787, 0.7369, 0.1286, 0.7023, 0.1471, 0.6929, 0.1329, 0.7231, 0.108, 0.1279, 0.521, 0.08772, 0.5119, 0.09011, 0.4787, 0.13, 0.4911, 0.7672, 0.1123, 0.7369, 0.1286, 0.7231, 0.108, 0.7498, 0.08613, 0.66, 0.1599, 0.6257, 0.188, 0.6538, 0.1538, 0.6829, 0.7949, 0.7392, 0.8538, 0.7291, 0.8666, 0.04779, 0.4712, 0.004706, 0.4691, 0.008179, 0.4385, 0.05119, 0.4413, 0.6929, 0.1329, 0.66, 0.1599, 0.6538, 0.1538, 0.6808, 0.1208, 0.09011, 0.4787, 0.04779, 0.4712, 0.05119, 0.4413, 0.09332, 0.4504, 0.7231, 0.108, 0.6929, 0.1329, 0.6808, 0.1208, 0.7057, 0.09047, 0.13, 0.4911, 0.09011, 0.4787, 0.09332, 0.4504, 0.1329, 0.4657, 0.7498, 0.08613, 0.7231, 0.108, 0.7057, 0.09047, 0.7275, 0.06385, 0.166, 0.508, 0.13, 0.4911, 0.1329, 0.4657, 0.1685, 0.4864, 0.7716, 0.06821, 0.7498, 0.08613, 0.7275, 0.06385, 0.7454, 0.04201, 0.1967, 0.5288, 0.166, 0.508, 0.1685, 0.4864, 0.1987, 0.5119, 0.8871, 0.6832, 0.9102, 0.6874, 0.9098, 0.7161, 0.8867, 0.7128, 0.546, 0.6936, 0.5219, 0.7029, 0.5049, 0.69, 0.5344, 0.6847, 0.841, 0.6803, 0.8871, 0.6832, 0.8867, 0.7128, 0.8406, 0.7105, 0.5531, 0.69, 0.546, 0.6936, 0.5344, 0.6847, 0.5429, 0.6824, 0.04893, 0.359, 0.06521, 0.3456, 0.0928, 0.3733, 0.07944, 0.3896, 0.7454, 0.04201, 0.7275, 0.06385, 0.7014, 0.04635, 0.7147, 0.02143, 0.7611, 0.4344, 0.7915, 0.4137, 0.7928, 0.4391, 0.7621, 0.4543, 0.8867, 0.7128, 0.9098, 0.7161, 0.9096, 0.7487, 0.8864, 0.7465, 0.5344, 0.6847, 0.5049, 0.69, 0.4916, 0.6748, 0.5252, 0.6742, 0.8406, 0.7105, 0.8867, 0.7128, 0.8864, 0.7465, 0.8403, 0.7449, 0.5429, 0.6824, 0.5344, 0.6847, 0.5252, 0.6742, 0.5349, 0.6734, 0.07944, 0.3896, 0.0928, 0.3733, 0.1252, 0.395, 0.1153, 0.4136, 0.6538, 0.1538, 0.6257, 0.188, 0.6466, 0.1489, 0.6829, 0.7949, 0.7291, 0.8666, 0.7174, 0.8766, 0.9094, 0.3778, 0.9525, 0.3761, 0.9543, 0.4119, 0.9111, 0.413, 0.6808, 0.1208, 0.6538, 0.1538, 0.6466, 0.1489, 0.6667, 0.1114, 0.8671, 0.3849, 0.9094, 0.3778, 0.9111, 0.413, 0.8688, 0.418, 0.7057, 0.09047, 0.6808, 0.1208, 0.6667, 0.1114, 0.6851, 0.07672, 0.8273, 0.397, 0.8671, 0.3849, 0.8688, 0.418, 0.8288, 0.4269, 0.7275, 0.06385, 0.7057, 0.09047, 0.6851, 0.07672, 0.7014, 0.04635, 0.7915, 0.4137, 0.8273, 0.397, 0.8288, 0.4269, 0.7928, 0.4391, 0.9111, 0.413, 0.9543, 0.4119, 0.9552, 0.4518, 0.912, 0.4521, 0.6667, 0.1114, 0.6466, 0.1489, 0.6386, 0.1456, 0.6509, 0.1048, 0.8688, 0.418, 0.9111, 0.413, 0.912, 0.4521, 0.8696, 0.4549, 0.6851, 0.07672, 0.6667, 0.1114, 0.6509, 0.1048, 0.6623, 0.06724, 0.8288, 0.4269, 0.8688, 0.418, 0.8696, 0.4549, 0.8295, 0.46, 0.7014, 0.04635, 0.6851, 0.07672, 0.6623, 0.06724, 0.6723, 0.03429, 0.7928, 0.4391, 0.8288, 0.4269, 0.8295, 0.46, 0.7934, 0.4673, 0.7147, 0.02143, 0.7014, 0.04635, 0.6723, 0.03429, 0.6805, 0.007244, 0.7621, 0.4543, 0.7928, 0.4391, 0.7934, 0.4673, 0.7626, 0.4765, 0.8864, 0.7465, 0.9096, 0.7487, 0.9094, 0.7842, 0.8863, 0.783, 0.5252, 0.6742, 0.4916, 0.6748, 0.4824, 0.6579, 0.5188, 0.6626, 0.8403, 0.7449, 0.8864, 0.7465, 0.8863, 0.783, 0.8402, 0.7823, 0.5349, 0.6734, 0.5252, 0.6742, 0.5188, 0.6626, 0.5293, 0.6635, 0.1153, 0.4136, 0.1252, 0.395, 0.1613, 0.4099, 0.1552, 0.4301, 0.6466, 0.1489, 0.6257, 0.188, 0.6386, 0.1456, 0.6829, 0.7949, 0.7174, 0.8766, 0.7043, 0.8834, 0.7626, 0.4765, 0.7934, 0.4673, 0.7934, 0.4972, 0.7626, 0.5, 0.8863, 0.783, 0.9094, 0.7842, 0.9094, 0.821, 0.8863, 0.8211, 0.5188, 0.6626, 0.4824, 0.6579, 0.4777, 0.6399, 0.5156, 0.6502, 0.8402, 0.7823, 0.8863, 0.783, 0.8863, 0.8211, 0.8402, 0.8211, 0.5293, 0.6635, 0.5188, 0.6626, 0.5156, 0.6502, 0.5265, 0.653, 0.1552, 0.4301, 0.1613, 0.4099, 0.1995, 0.4175, 0.1975, 0.4385, 0.6386, 0.1456, 0.6257, 0.188, 0.6301, 0.1439, 0.6829, 0.7949, 0.7043, 0.8834, 0.6904, 0.8869, 0.912, 0.4521, 0.9552, 0.4518, 0.9552, 0.4941, 0.912, 0.4936, 0.6509, 0.1048, 0.6386, 0.1456, 0.6301, 0.1439, 0.6342, 0.1015, 0.8696, 0.4549, 0.912, 0.4521, 0.912, 0.4936, 0.8696, 0.494, 0.6623, 0.06724, 0.6509, 0.1048, 0.6342, 0.1015, 0.638, 0.06241, 0.8295, 0.46, 0.8696, 0.4549, 0.8696, 0.494, 0.8295, 0.4952, 0.6723, 0.03429, 0.6623, 0.06724, 0.638, 0.06241, 0.6414, 0.02813, 0.7934, 0.4673, 0.8295, 0.46, 0.8295, 0.4952, 0.7934, 0.4972, 0.6805, 0.007244, 0.6723, 0.03429, 0.6414, 0.02813, 0.6442, 9.337e-06, 0.8696, 0.494, 0.912, 0.4936, 0.9111, 0.536, 0.8688, 0.5339, 0.638, 0.06241, 0.6342, 0.1015, 0.6172, 0.1015, 0.6133, 0.0624, 0.8295, 0.4952, 0.8696, 0.494, 0.8688, 0.5339, 0.8288, 0.5311, 0.6414, 0.02813, 0.638, 0.06241, 0.6133, 0.0624, 0.61, 0.02813, 0.7934, 0.4972, 0.8295, 0.4952, 0.8288, 0.5311, 0.7928, 0.5278, 0.6442, 9.337e-06, 0.6414, 0.02813, 0.61, 0.02813, 0.6072, 0.0, 0.7626, 0.5, 0.7934, 0.4972, 0.7928, 0.5278, 0.7621, 0.524, 0.8863, 0.8211, 0.9094, 0.821, 0.9096, 0.8579, 0.8864, 0.8591, 0.5156, 0.6502, 0.4777, 0.6399, 0.4777, 0.6216, 0.5156, 0.6376, 0.8402, 0.8211, 0.8863, 0.8211, 0.8864, 0.8591, 0.8403, 0.86, 0.5265, 0.653, 0.5156, 0.6502, 0.5156, 0.6376, 0.5264, 0.6423, 0.1975, 0.4385, 0.1995, 0.4175, 0.2385, 0.4175, 0.2406, 0.4385, 0.6301, 0.1439, 0.6257, 0.188, 0.6214, 0.1439, 0.6829, 0.7949, 0.6904, 0.8869, 0.6763, 0.8868, 0.912, 0.4936, 0.9552, 0.4941, 0.9543, 0.5373, 0.9111, 0.536, 0.6342, 0.1015, 0.6301, 0.1439, 0.6214, 0.1439, 0.6172, 0.1015, 0.5156, 0.6376, 0.4777, 0.6216, 0.4824, 0.6037, 0.5188, 0.6253, 0.8403, 0.86, 0.8864, 0.8591, 0.8867, 0.8957, 0.8406, 0.8974, 0.5264, 0.6423, 0.5156, 0.6376, 0.5188, 0.6253, 0.5292, 0.6318, 0.2406, 0.4385, 0.2385, 0.4175, 0.2768, 0.4099, 0.2829, 0.4301, 0.6214, 0.1439, 0.6257, 0.188, 0.6129, 0.1456, 0.6829, 0.7949, 0.6763, 0.8868, 0.6624, 0.8832, 0.9111, 0.536, 0.9543, 0.5373, 0.9525, 0.5797, 0.9094, 0.5775, 0.6172, 0.1015, 0.6214, 0.1439, 0.6129, 0.1456, 0.6005, 0.1048, 0.8688, 0.5339, 0.9111, 0.536, 0.9094, 0.5775, 0.8671, 0.573, 0.6133, 0.0624, 0.6172, 0.1015, 0.6005, 0.1048, 0.5891, 0.06722, 0.8288, 0.5311, 0.8688, 0.5339, 0.8671, 0.573, 0.8273, 0.5663, 0.61, 0.02813, 0.6133, 0.0624, 0.5891, 0.06722, 0.5791, 0.03426, 0.7928, 0.5278, 0.8288, 0.5311, 0.8273, 0.5663, 0.7915, 0.5577, 0.6072, 0.0, 0.61, 0.02813, 0.5791, 0.03426, 0.571, 0.007217, 0.7621, 0.524, 0.7928, 0.5278, 0.7915, 0.5577, 0.7611, 0.5475, 0.8864, 0.8591, 0.9096, 0.8579, 0.9098, 0.8933, 0.8867, 0.8957, 0.5891, 0.06722, 0.6005, 0.1048, 0.5848, 0.1113, 0.5662, 0.07669, 0.8273, 0.5663, 0.8671, 0.573, 0.8647, 0.6099, 0.8251, 0.5995, 0.5791, 0.03426, 0.5891, 0.06722, 0.5662, 0.07669, 0.5501, 0.04631, 0.7915, 0.5577, 0.8273, 0.5663, 0.8251, 0.5995, 0.7897, 0.586, 0.571, 0.007217, 0.5791, 0.03426, 0.5501, 0.04631, 0.5368, 0.02138, 0.4824, 0.6037, 0.4504, 0.5785, 0.4621, 0.557, 0.4916, 0.5867, 0.8867, 0.8957, 0.9098, 0.8933, 0.9102, 0.926, 0.8871, 0.9294, 0.5188, 0.6253, 0.4824, 0.6037, 0.4916, 0.5867, 0.5252, 0.6136, 0.8406, 0.8974, 0.8867, 0.8957, 0.8871, 0.9294, 0.841, 0.9318, 0.5292, 0.6318, 0.5188, 0.6253, 0.5252, 0.6136, 0.5347, 0.622, 0.2829, 0.4301, 0.2768, 0.4099, 0.3128, 0.395, 0.3228, 0.4136, 0.6129, 0.1456, 0.6257, 0.188, 0.6049, 0.1489, 0.6829, 0.7949, 0.6624, 0.8832, 0.6493, 0.8763, 0.9094, 0.5775, 0.9525, 0.5797, 0.9499, 0.6196, 0.9068, 0.6167, 0.6005, 0.1048, 0.6129, 0.1456, 0.6049, 0.1489, 0.5848, 0.1113, 0.8671, 0.573, 0.9094, 0.5775, 0.9068, 0.6167, 0.8647, 0.6099, 0.841, 0.9318, 0.8871, 0.9294, 0.8876, 0.9589, 0.8416, 0.962, 0.5347, 0.622, 0.5252, 0.6136, 0.5343, 0.6031, 0.5426, 0.6131, 0.3228, 0.4136, 0.3128, 0.395, 0.3452, 0.3733, 0.3586, 0.3896, 0.6049, 0.1489, 0.6257, 0.188, 0.5977, 0.1538, 0.6829, 0.7949, 0.6493, 0.8763, 0.6375, 0.8661, 0.9068, 0.6167, 0.9499, 0.6196, 0.9466, 0.6555, 0.9036, 0.6519, 0.5848, 0.1113, 0.6049, 0.1489, 0.5977, 0.1538, 0.5706, 0.1208, 0.8647, 0.6099, 0.9068, 0.6167, 0.9036, 0.6519, 0.8617, 0.6431, 0.5662, 0.07669, 0.5848, 0.1113, 0.5706, 0.1208, 0.5457, 0.09043, 0.8251, 0.5995, 0.8647, 0.6099, 0.8617, 0.6431, 0.8224, 0.6294, 0.5501, 0.04631, 0.5662, 0.07669, 0.5457, 0.09043, 0.5239, 0.0638, 0.4621, 0.557, 0.438, 0.5256, 0.4579, 0.5028, 0.4791, 0.5377, 0.5368, 0.02138, 0.5501, 0.04631, 0.5239, 0.0638, 0.506, 0.04195, 0.4916, 0.5867, 0.4621, 0.557, 0.4791, 0.5377, 0.5049, 0.5715, 0.8871, 0.9294, 0.9102, 0.926, 0.9107, 0.9546, 0.8876, 0.9589, 0.5252, 0.6136, 0.4916, 0.5867, 0.5049, 0.5715, 0.5343, 0.6031, 0.4579, 0.5028, 0.4422, 0.4683, 0.4704, 0.4468, 0.4833, 0.4834, 0.5239, 0.0638, 0.5457, 0.09043, 0.5282, 0.1079, 0.5017, 0.08607, 0.4791, 0.5377, 0.4579, 0.5028, 0.4833, 0.4834, 0.5007, 0.5212, 0.506, 0.04195, 0.5239, 0.0638, 0.5017, 0.08607, 0.4799, 0.06813, 0.5049, 0.5715, 0.4791, 0.5377, 0.5007, 0.5212, 0.5218, 0.5586, 0.9314, 0.2766, 0.9091, 0.2716, 0.9061, 0.2454, 0.9283, 0.2495, 0.5343, 0.6031, 0.5049, 0.5715, 0.5218, 0.5586, 0.546, 0.5942, 0.9767, 0.2804, 0.9314, 0.2766, 0.9283, 0.2495, 0.9735, 0.2528, 0.5426, 0.6131, 0.5343, 0.6031, 0.546, 0.5942, 0.5528, 0.6055, 0.3586, 0.3896, 0.3452, 0.3733, 0.3728, 0.3456, 0.3891, 0.359, 0.5977, 0.1538, 0.6257, 0.188, 0.5915, 0.1599, 0.6829, 0.7949, 0.6375, 0.8661, 0.6275, 0.8533, 0.8603, 0.0008172, 0.9021, 0.0, 0.898, 0.03948, 0.8563, 0.03954, 0.5706, 0.1208, 0.5977, 0.1538, 0.5915, 0.1599, 0.5586, 0.1328, 0.8212, 0.005771, 0.8603, 0.0008172, 0.8563, 0.03954, 0.8174, 0.04224, 0.5457, 0.09043, 0.5706, 0.1208, 0.5586, 0.1328, 0.5282, 0.1079, 0.5528, 0.6055, 0.546, 0.5942, 0.5598, 0.5872, 0.5647, 0.5996, 0.3891, 0.359, 0.3728, 0.3456, 0.3945, 0.3132, 0.4131, 0.3231, 0.5915, 0.1599, 0.6257, 0.188, 0.5867, 0.1671, 0.6829, 0.7949, 0.6275, 0.8533, 0.6196, 0.8382, 0.8563, 0.03954, 0.898, 0.03948, 0.8952, 0.0816, 0.8535, 0.08085, 0.5586, 0.1328, 0.5915, 0.1599, 0.5867, 0.1671, 0.5491, 0.147, 0.8174, 0.04224, 0.8563, 0.03954, 0.8535, 0.08085, 0.8148, 0.08116, 0.5282, 0.1079, 0.5586, 0.1328, 0.5491, 0.147, 0.5145, 0.1285, 0.4833, 0.4834, 0.4704, 0.4468, 0.5036, 0.4299, 0.5131, 0.4682, 0.5017, 0.08607, 0.5282, 0.1079, 0.5145, 0.1285, 0.4842, 0.1123, 0.5007, 0.5212, 0.4833, 0.4834, 0.5131, 0.4682, 0.5261, 0.5082, 0.4799, 0.06813, 0.5017, 0.08607, 0.4842, 0.1123, 0.4593, 0.09892, 0.5218, 0.5586, 0.5007, 0.5212, 0.5261, 0.5082, 0.5418, 0.5484, 0.9283, 0.2495, 0.9061, 0.2454, 0.9039, 0.2146, 0.9261, 0.2177, 0.546, 0.5942, 0.5218, 0.5586, 0.5418, 0.5484, 0.5598, 0.5872, 0.9735, 0.2528, 0.9283, 0.2495, 0.9261, 0.2177, 0.9712, 0.2202, 0.4842, 0.1123, 0.5145, 0.1285, 0.505, 0.1514, 0.4722, 0.1414, 0.5261, 0.5082, 0.5131, 0.4682, 0.5463, 0.4577, 0.5543, 0.4993, 0.4593, 0.09892, 0.4842, 0.1123, 0.4722, 0.1414, 0.4452, 0.1331, 0.5418, 0.5484, 0.5261, 0.5082, 0.5543, 0.4993, 0.564, 0.5414, 0.9261, 0.2177, 0.9039, 0.2146, 0.9025, 0.1803, 0.9247, 0.1823, 0.5598, 0.5872, 0.5418, 0.5484, 0.564, 0.5414, 0.575, 0.5824, 0.9712, 0.2202, 0.9261, 0.2177, 0.9247, 0.1823, 0.9698, 0.1841, 0.5647, 0.5996, 0.5598, 0.5872, 0.575, 0.5824, 0.578, 0.5955, 0.4131, 0.3231, 0.3945, 0.3132, 0.4094, 0.2771, 0.4296, 0.2832, 0.5867, 0.1671, 0.6257, 0.188, 0.5834, 0.1751, 0.6829, 0.7949, 0.6196, 0.8382, 0.6142, 0.8214, 0.8535, 0.08085, 0.8952, 0.0816, 0.8938, 0.1248, 0.8521, 0.1232, 0.5491, 0.147, 0.5867, 0.1671, 0.5834, 0.1751, 0.5426, 0.1628, 0.8148, 0.08116, 0.8535, 0.08085, 0.8521, 0.1232, 0.8135, 0.121, 0.5145, 0.1285, 0.5491, 0.147, 0.5426, 0.1628, 0.505, 0.1514, 0.5131, 0.4682, 0.5036, 0.4299, 0.5404, 0.4182, 0.5463, 0.4577, 0.4296, 0.2832, 0.4094, 0.2771, 0.417, 0.2388, 0.438, 0.2409, 0.5834, 0.1751, 0.6257, 0.188, 0.5817, 0.1837, 0.6829, 0.7949, 0.6142, 0.8214, 0.6115, 0.8036, 0.8521, 0.1232, 0.8938, 0.1248, 0.8938, 0.1673, 0.8521, 0.1649, 0.5426, 0.1628, 0.5834, 0.1751, 0.5817, 0.1837, 0.5393, 0.1795, 0.8135, 0.121, 0.8521, 0.1232, 0.8521, 0.1649, 0.8135, 0.1603, 0.505, 0.1514, 0.5426, 0.1628, 0.5393, 0.1795, 0.5002, 0.1756, 0.5463, 0.4577, 0.5404, 0.4182, 0.5796, 0.4123, 0.5815, 0.4524, 0.4722, 0.1414, 0.505, 0.1514, 0.5002, 0.1756, 0.466, 0.1722, 0.5543, 0.4993, 0.5463, 0.4577, 0.5815, 0.4524, 0.5842, 0.4948, 0.4452, 0.1331, 0.4722, 0.1414, 0.466, 0.1722, 0.438, 0.1695, 0.564, 0.5414, 0.5543, 0.4993, 0.5842, 0.4948, 0.5875, 0.5379, 0.9247, 0.1823, 0.9025, 0.1803, 0.9021, 0.144, 0.9242, 0.1448, 0.575, 0.5824, 0.564, 0.5414, 0.5875, 0.5379, 0.5912, 0.5799, 0.9698, 0.1841, 0.9247, 0.1823, 0.9242, 0.1448, 0.9693, 0.1458, 0.578, 0.5955, 0.575, 0.5824, 0.5912, 0.5799, 0.5921, 0.5935, 0.5842, 0.4948, 0.5815, 0.4524, 0.6175, 0.4524, 0.6148, 0.4948, 0.438, 0.1695, 0.466, 0.1722, 0.466, 0.2037, 0.438, 0.2065, 0.5875, 0.5379, 0.5842, 0.4948, 0.6148, 0.4948, 0.6115, 0.5379, 0.9242, 0.1448, 0.9021, 0.144, 0.9025, 0.1069, 0.9247, 0.1066, 0.5912, 0.5799, 0.5875, 0.5379, 0.6115, 0.5379, 0.6078, 0.5799, 0.9693, 0.1458, 0.9242, 0.1448, 0.9247, 0.1066, 0.9698, 0.1068, 0.5921, 0.5935, 0.5912, 0.5799, 0.6078, 0.5799, 0.6065, 0.5935, 0.438, 0.2409, 0.417, 0.2388, 0.417, 0.1997, 0.4379, 0.1977, 0.5817, 0.1837, 0.6257, 0.188, 0.5817, 0.1924, 0.6829, 0.7949, 0.6115, 0.8036, 0.6115, 0.7855, 0.8521, 0.1649, 0.8938, 0.1673, 0.8952, 0.2076, 0.8535, 0.2044, 0.5393, 0.1795, 0.5817, 0.1837, 0.5817, 0.1924, 0.5393, 0.1965, 0.5796, 0.4123, 0.5783, 0.3761, 0.6207, 0.3761, 0.6195, 0.4123, 0.5002, 0.1756, 0.5393, 0.1795, 0.5393, 0.1965, 0.5002, 0.2004, 0.5815, 0.4524, 0.5796, 0.4123, 0.6195, 0.4123, 0.6175, 0.4524, 0.466, 0.1722, 0.5002, 0.1756, 0.5002, 0.2004, 0.466, 0.2037, 0.6829, 0.7949, 0.6115, 0.7855, 0.6142, 0.7678, 0.8535, 0.2044, 0.8952, 0.2076, 0.898, 0.244, 0.8563, 0.2402, 0.5393, 0.1965, 0.5817, 0.1924, 0.5834, 0.2009, 0.5426, 0.2133, 0.6195, 0.4123, 0.6207, 0.3761, 0.6622, 0.3824, 0.6586, 0.4182, 0.5002, 0.2004, 0.5393, 0.1965, 0.5426, 0.2133, 0.505, 0.2247, 0.6175, 0.4524, 0.6195, 0.4123, 0.6586, 0.4182, 0.6527, 0.4577, 0.466, 0.2037, 0.5002, 0.2004, 0.505, 0.2247, 0.4722, 0.2346, 0.6148, 0.4948, 0.6175, 0.4524, 0.6527, 0.4577, 0.6447, 0.4993, 0.438, 0.2065, 0.466, 0.2037, 0.4722, 0.2346, 0.4452, 0.2428, 0.6115, 0.5379, 0.6148, 0.4948, 0.6447, 0.4993, 0.635, 0.5414, 0.9247, 0.1066, 0.9025, 0.1069, 0.9039, 0.07064, 0.9261, 0.06916, 0.6078, 0.5799, 0.6115, 0.5379, 0.635, 0.5414, 0.624, 0.5824, 0.9698, 0.1068, 0.9247, 0.1066, 0.9261, 0.06916, 0.9712, 0.06848, 0.6065, 0.5935, 0.6078, 0.5799, 0.624, 0.5824, 0.6206, 0.5956, 0.4379, 0.1977, 0.417, 0.1997, 0.4094, 0.1614, 0.4295, 0.1553, 0.5817, 0.1924, 0.6257, 0.188, 0.5834, 0.2009, 0.635, 0.5414, 0.6447, 0.4993, 0.6729, 0.5082, 0.6572, 0.5484, 0.9261, 0.06916, 0.9039, 0.07064, 0.9061, 0.03645, 0.9283, 0.03388, 0.624, 0.5824, 0.635, 0.5414, 0.6572, 0.5484, 0.6392, 0.5872, 0.9712, 0.06848, 0.9261, 0.06916, 0.9283, 0.03388, 0.9735, 0.03243, 0.6206, 0.5956, 0.624, 0.5824, 0.6392, 0.5872, 0.634, 0.5997, 0.4295, 0.1553, 0.4094, 0.1614, 0.3944, 0.1253, 0.413, 0.1154, 0.5834, 0.2009, 0.6257, 0.188, 0.5867, 0.2089, 0.6829, 0.7949, 0.6142, 0.7678, 0.6196, 0.7511, 0.8563, 0.2402, 0.898, 0.244, 0.9021, 0.2753, 0.8603, 0.2708, 0.5426, 0.2133, 0.5834, 0.2009, 0.5867, 0.2089, 0.5491, 0.229, 0.6586, 0.4182, 0.6622, 0.3824, 0.7014, 0.3947, 0.6955, 0.4299, 0.505, 0.2247, 0.5426, 0.2133, 0.5491, 0.229, 0.5145, 0.2475, 0.6527, 0.4577, 0.6586, 0.4182, 0.6955, 0.4299, 0.6859, 0.4682, 0.4722, 0.2346, 0.505, 0.2247, 0.5145, 0.2475, 0.4842, 0.2637, 0.6447, 0.4993, 0.6527, 0.4577, 0.6859, 0.4682, 0.6729, 0.5082, 0.4452, 0.2428, 0.4722, 0.2346, 0.4842, 0.2637, 0.4593, 0.2771, 0.5491, 0.229, 0.5867, 0.2089, 0.5915, 0.2161, 0.5586, 0.2432, 0.6955, 0.4299, 0.7014, 0.3947, 0.7366, 0.4127, 0.7286, 0.4468, 0.5145, 0.2475, 0.5491, 0.229, 0.5586, 0.2432, 0.5282, 0.2681, 0.6859, 0.4682, 0.6955, 0.4299, 0.7286, 0.4468, 0.7157, 0.4834, 0.4842, 0.2637, 0.5145, 0.2475, 0.5282, 0.2681, 0.5017, 0.2899, 0.6729, 0.5082, 0.6859, 0.4682, 0.7157, 0.4834, 0.6983, 0.5212, 0.4593, 0.2771, 0.4842, 0.2637, 0.5017, 0.2899, 0.4799, 0.3079, 0.6572, 0.5484, 0.6729, 0.5082, 0.6983, 0.5212, 0.6772, 0.5586, 0.9283, 0.03388, 0.9061, 0.03645, 0.9091, 0.005691, 0.9314, 0.002145, 0.6392, 0.5872, 0.6572, 0.5484, 0.6772, 0.5586, 0.653, 0.5942, 0.9735, 0.03243, 0.9283, 0.03388, 0.9314, 0.002145, 0.9767, 0.0, 0.634, 0.5997, 0.6392, 0.5872, 0.653, 0.5942, 0.6459, 0.6057, 0.413, 0.1154, 0.3944, 0.1253, 0.3728, 0.09287, 0.389, 0.07949, 0.5867, 0.2089, 0.6257, 0.188, 0.5915, 0.2161, 0.6829, 0.7949, 0.6196, 0.7511, 0.6275, 0.736, 0.373, 0.4421, 0.416, 0.4385, 0.4154, 0.4659, 0.3725, 0.469, 0.9377, 0.899, 0.9153, 0.8939, 0.913, 0.8677, 0.9354, 0.8721, 0.653, 0.5942, 0.6772, 0.5586, 0.6941, 0.5715, 0.6647, 0.6031, 0.9831, 0.9033, 0.9377, 0.899, 0.9354, 0.8721, 0.9807, 0.8757, 0.6459, 0.6057, 0.653, 0.5942, 0.6647, 0.6031, 0.6561, 0.6133, 0.389, 0.07949, 0.3728, 0.09287, 0.3452, 0.06526, 0.3585, 0.04895, 0.5915, 0.2161, 0.6257, 0.188, 0.5977, 0.2223, 0.6829, 0.7949, 0.6275, 0.736, 0.6375, 0.7233, 0.3725, 0.469, 0.4154, 0.4659, 0.4149, 0.4993, 0.372, 0.5017, 0.5586, 0.2432, 0.5915, 0.2161, 0.5977, 0.2223, 0.5706, 0.2552, 0.3313, 0.4779, 0.3725, 0.469, 0.372, 0.5017, 0.3309, 0.5088, 0.5282, 0.2681, 0.5586, 0.2432, 0.5706, 0.2552, 0.5457, 0.2856, 0.7157, 0.4834, 0.7286, 0.4468, 0.7569, 0.4683, 0.7411, 0.5028, 0.5017, 0.2899, 0.5282, 0.2681, 0.5457, 0.2856, 0.5239, 0.3122, 0.6983, 0.5212, 0.7157, 0.4834, 0.7411, 0.5028, 0.7199, 0.5377, 0.4799, 0.3079, 0.5017, 0.2899, 0.5239, 0.3122, 0.506, 0.334, 0.6772, 0.5586, 0.6983, 0.5212, 0.7199, 0.5377, 0.6941, 0.5715, 0.3309, 0.5088, 0.372, 0.5017, 0.3717, 0.5391, 0.3306, 0.5439, 0.5457, 0.2856, 0.5706, 0.2552, 0.5848, 0.2647, 0.5662, 0.2994, 0.2932, 0.5201, 0.3309, 0.5088, 0.3306, 0.5439, 0.2929, 0.5518, 0.5239, 0.3122, 0.5457, 0.2856, 0.5662, 0.2994, 0.5501, 0.3297, 0.7199, 0.5377, 0.7411, 0.5028, 0.7611, 0.5256, 0.7369, 0.557, 0.506, 0.334, 0.5239, 0.3122, 0.5501, 0.3297, 0.5368, 0.3546, 0.6941, 0.5715, 0.7199, 0.5377, 0.7369, 0.557, 0.7075, 0.5867, 0.9354, 0.8721, 0.913, 0.8677, 0.9115, 0.837, 0.9338, 0.8403, 0.6647, 0.6031, 0.6941, 0.5715, 0.7075, 0.5867, 0.6739, 0.6136, 0.9807, 0.8757, 0.9354, 0.8721, 0.9338, 0.8403, 0.9791, 0.8433, 0.6561, 0.6133, 0.6647, 0.6031, 0.6739, 0.6136, 0.6642, 0.6222, 0.3585, 0.04895, 0.3452, 0.06526, 0.3127, 0.04356, 0.3227, 0.02495, 0.5977, 0.2223, 0.6257, 0.188, 0.6049, 0.2271, 0.6829, 0.7949, 0.6375, 0.7233, 0.6493, 0.7133, 0.372, 0.5017, 0.4149, 0.4993, 0.4146, 0.5373, 0.3717, 0.5391, 0.5706, 0.2552, 0.5977, 0.2223, 0.6049, 0.2271, 0.5848, 0.2647, 0.6739, 0.6136, 0.7075, 0.5867, 0.7166, 0.6037, 0.6802, 0.6253, 0.9791, 0.8433, 0.9338, 0.8403, 0.933, 0.805, 0.9783, 0.8073, 0.6642, 0.6222, 0.6739, 0.6136, 0.6802, 0.6253, 0.6697, 0.6321, 0.3227, 0.02495, 0.3127, 0.04356, 0.2767, 0.02861, 0.2828, 0.008426, 0.6049, 0.2271, 0.6257, 0.188, 0.6129, 0.2304, 0.6829, 0.7949, 0.6493, 0.7133, 0.6624, 0.7064, 0.3717, 0.5391, 0.4146, 0.5373, 0.4144, 0.5787, 0.3715, 0.5796, 0.5848, 0.2647, 0.6049, 0.2271, 0.6129, 0.2304, 0.6005, 0.2712, 0.3306, 0.5439, 0.3717, 0.5391, 0.3715, 0.5796, 0.3305, 0.5821, 0.5662, 0.2994, 0.5848, 0.2647, 0.6005, 0.2712, 0.5891, 0.3088, 0.2929, 0.5518, 0.3306, 0.5439, 0.3305, 0.5821, 0.2928, 0.5862, 0.5501, 0.3297, 0.5662, 0.2994, 0.5891, 0.3088, 0.5791, 0.3418, 0.26, 0.5624, 0.2929, 0.5518, 0.2928, 0.5862, 0.2599, 0.5916, 0.5368, 0.3546, 0.5501, 0.3297, 0.5791, 0.3418, 0.571, 0.3688, 0.7075, 0.5867, 0.7369, 0.557, 0.7486, 0.5785, 0.7166, 0.6037, 0.9338, 0.8403, 0.9115, 0.837, 0.9107, 0.8028, 0.933, 0.805, 0.5891, 0.3088, 0.6005, 0.2712, 0.6172, 0.2746, 0.6133, 0.3137, 0.2928, 0.5862, 0.3305, 0.5821, 0.3305, 0.6218, 0.2928, 0.6219, 0.5791, 0.3418, 0.5891, 0.3088, 0.6133, 0.3137, 0.61, 0.3479, 0.2599, 0.5916, 0.2928, 0.5862, 0.2928, 0.6219, 0.2599, 0.622, 0.571, 0.3688, 0.5791, 0.3418, 0.61, 0.3479, 0.6072, 0.376, 0.7166, 0.6037, 0.7486, 0.5785, 0.7546, 0.6014, 0.7213, 0.6216, 0.933, 0.805, 0.9107, 0.8028, 0.9107, 0.7665, 0.933, 0.7676, 0.6802, 0.6253, 0.7166, 0.6037, 0.7213, 0.6216, 0.6834, 0.6376, 0.9783, 0.8073, 0.933, 0.805, 0.933, 0.7676, 0.9783, 0.769, 0.6697, 0.6321, 0.6802, 0.6253, 0.6834, 0.6376, 0.6726, 0.6426, 0.2828, 0.008426, 0.2767, 0.02861, 0.2384, 0.02099, 0.2405, 1.313e-08, 0.6129, 0.2304, 0.6257, 0.188, 0.6214, 0.2321, 0.6829, 0.7949, 0.6624, 0.7064, 0.6763, 0.7029, 0.3715, 0.5796, 0.4144, 0.5787, 0.4144, 0.6217, 0.3715, 0.6217, 0.6005, 0.2712, 0.6129, 0.2304, 0.6214, 0.2321, 0.6172, 0.2746, 0.3305, 0.5821, 0.3715, 0.5796, 0.3715, 0.6217, 0.3305, 0.6218, 0.9783, 0.769, 0.933, 0.7676, 0.9338, 0.7294, 0.9791, 0.7299, 0.6726, 0.6426, 0.6834, 0.6376, 0.6834, 0.6502, 0.6726, 0.6533, 0.2405, 1.313e-08, 0.2384, 0.02099, 0.1994, 0.02099, 0.1974, 0.0, 0.6214, 0.2321, 0.6257, 0.188, 0.6301, 0.2321, 0.6829, 0.7949, 0.6763, 0.7029, 0.6904, 0.703, 0.3715, 0.6217, 0.4144, 0.6217, 0.4146, 0.6646, 0.3717, 0.6639, 0.6172, 0.2746, 0.6214, 0.2321, 0.6301, 0.2321, 0.6342, 0.2746, 0.3305, 0.6218, 0.3715, 0.6217, 0.3717, 0.6639, 0.3306, 0.6615, 0.6133, 0.3137, 0.6172, 0.2746, 0.6342, 0.2746, 0.638, 0.3137, 0.2928, 0.6219, 0.3305, 0.6218, 0.3306, 0.6615, 0.2929, 0.6576, 0.61, 0.3479, 0.6133, 0.3137, 0.638, 0.3137, 0.6414, 0.3479, 0.2599, 0.622, 0.2928, 0.6219, 0.2929, 0.6576, 0.26, 0.6524, 0.6072, 0.376, 0.61, 0.3479, 0.6414, 0.3479, 0.6442, 0.3761, 0.2332, 0.6221, 0.2599, 0.622, 0.26, 0.6524, 0.2333, 0.6459, 0.933, 0.7676, 0.9107, 0.7665, 0.9115, 0.7295, 0.9338, 0.7294, 0.6834, 0.6376, 0.7213, 0.6216, 0.7213, 0.6399, 0.6834, 0.6502, 0.2929, 0.6576, 0.3306, 0.6615, 0.3309, 0.6997, 0.2932, 0.692, 0.6414, 0.3479, 0.638, 0.3137, 0.6623, 0.3089, 0.6723, 0.3418, 0.26, 0.6524, 0.2929, 0.6576, 0.2932, 0.692, 0.2603, 0.6816, 0.6442, 0.3761, 0.6414, 0.3479, 0.6723, 0.3418, 0.6805, 0.3688, 0.2333, 0.6459, 0.26, 0.6524, 0.2603, 0.6816, 0.2334, 0.6689, 0.9338, 0.7294, 0.9115, 0.7295, 0.913, 0.6931, 0.9354, 0.6919, 0.6834, 0.6502, 0.7213, 0.6399, 0.7167, 0.6579, 0.6802, 0.6626, 0.9791, 0.7299, 0.9338, 0.7294, 0.9354, 0.6919, 0.9807, 0.6916, 0.6726, 0.6533, 0.6834, 0.6502, 0.6802, 0.6626, 0.6698, 0.6638, 0.1974, 0.0, 0.1994, 0.02099, 0.1612, 0.02861, 0.1551, 0.008426, 0.6301, 0.2321, 0.6257, 0.188, 0.6386, 0.2305, 0.6829, 0.7949, 0.6904, 0.703, 0.7043, 0.7066, 0.3717, 0.6639, 0.4146, 0.6646, 0.4149, 0.706, 0.372, 0.7044, 0.6342, 0.2746, 0.6301, 0.2321, 0.6386, 0.2305, 0.6509, 0.2712, 0.3306, 0.6615, 0.3717, 0.6639, 0.372, 0.7044, 0.3309, 0.6997, 0.638, 0.3137, 0.6342, 0.2746, 0.6509, 0.2712, 0.6623, 0.3089, 0.6698, 0.6638, 0.6802, 0.6626, 0.6739, 0.6742, 0.6644, 0.6737, 0.1551, 0.008426, 0.1612, 0.02861, 0.1251, 0.04356, 0.1152, 0.02495, 0.6386, 0.2305, 0.6257, 0.188, 0.6466, 0.2271, 0.6829, 0.7949, 0.7043, 0.7066, 0.7174, 0.7136, 0.372, 0.7044, 0.4149, 0.706, 0.4154, 0.7441, 0.3725, 0.7418, 0.6509, 0.2712, 0.6386, 0.2305, 0.6466, 0.2271, 0.6667, 0.2647, 0.3309, 0.6997, 0.372, 0.7044, 0.3725, 0.7418, 0.3313, 0.7349, 0.6623, 0.3089, 0.6509, 0.2712, 0.6667, 0.2647, 0.6851, 0.2994, 0.2932, 0.692, 0.3309, 0.6997, 0.3313, 0.7349, 0.2936, 0.7237, 0.6723, 0.3418, 0.6623, 0.3089, 0.6851, 0.2994, 0.7014, 0.3298, 0.2603, 0.6816, 0.2932, 0.692, 0.2936, 0.7237, 0.2606, 0.7086, 0.6805, 0.3688, 0.6723, 0.3418, 0.7014, 0.3298, 0.7147, 0.3547, 0.2334, 0.6689, 0.2603, 0.6816, 0.2606, 0.7086, 0.2337, 0.6901, 0.9354, 0.6919, 0.913, 0.6931, 0.9153, 0.6589, 0.9377, 0.6566, 0.6802, 0.6626, 0.7167, 0.6579, 0.7075, 0.6748, 0.6739, 0.6742, 0.9807, 0.6916, 0.9354, 0.6919, 0.9377, 0.6566, 0.9831, 0.6555, 0.2606, 0.7086, 0.2936, 0.7237, 0.294, 0.7515, 0.261, 0.7322, 0.7147, 0.3547, 0.7014, 0.3298, 0.7275, 0.3123, 0.7454, 0.3341, 0.2337, 0.6901, 0.2606, 0.7086, 0.261, 0.7322, 0.234, 0.7086, 0.8167, 0.6589, 0.8402, 0.6631, 0.8362, 0.6935, 0.8127, 0.6902, 0.6739, 0.6742, 0.7075, 0.6748, 0.6942, 0.69, 0.6647, 0.6847, 0.7708, 0.6555, 0.8167, 0.6589, 0.8127, 0.6902, 0.7667, 0.6875, 0.6644, 0.6737, 0.6739, 0.6742, 0.6647, 0.6847, 0.6564, 0.6826, 0.1152, 0.02495, 0.1251, 0.04356, 0.09272, 0.06526, 0.07935, 0.04895, 0.6466, 0.2271, 0.6257, 0.188, 0.6538, 0.2223, 0.6829, 0.7949, 0.7174, 0.7136, 0.7291, 0.7237, 0.3725, 0.7418, 0.4154, 0.7441, 0.416, 0.7775, 0.373, 0.7746, 0.6667, 0.2647, 0.6466, 0.2271, 0.6538, 0.2223, 0.6808, 0.2553, 0.3313, 0.7349, 0.3725, 0.7418, 0.373, 0.7746, 0.3319, 0.7658, 0.6851, 0.2994, 0.6667, 0.2647, 0.6808, 0.2553, 0.7057, 0.2856, 0.2936, 0.7237, 0.3313, 0.7349, 0.3319, 0.7658, 0.294, 0.7515, 0.7014, 0.3298, 0.6851, 0.2994, 0.7057, 0.2856, 0.7275, 0.3123, 0.6538, 0.2223, 0.6257, 0.188, 0.66, 0.2162, 0.6829, 0.7949, 0.7291, 0.7237, 0.7391, 0.7366, 0.05534, 0.7753, 0.01241, 0.7791, 0.008179, 0.7486, 0.05119, 0.7454, 0.6808, 0.2553, 0.6538, 0.2223, 0.66, 0.2162, 0.6929, 0.2432, 0.09722, 0.7651, 0.05534, 0.7753, 0.05119, 0.7454, 0.09332, 0.7369, 0.7057, 0.2856, 0.6808, 0.2553, 0.6929, 0.2432, 0.7231, 0.2681, 0.1364, 0.7489, 0.09722, 0.7651, 0.09332, 0.7369, 0.1329, 0.7235, 0.7275, 0.3123, 0.7057, 0.2856, 0.7231, 0.2681, 0.7498, 0.29, 0.1715, 0.7273, 0.1364, 0.7489, 0.1329, 0.7235, 0.1685, 0.7057, 0.7454, 0.3341, 0.7275, 0.3123, 0.7498, 0.29, 0.7716, 0.3079, 0.201, 0.7011, 0.1715, 0.7273, 0.1685, 0.7057, 0.1987, 0.6841, 0.8127, 0.6902, 0.8362, 0.6935, 0.8333, 0.7274, 0.8096, 0.7252, 0.6647, 0.6847, 0.6942, 0.69, 0.6772, 0.7029, 0.653, 0.6936, 0.7667, 0.6875, 0.8127, 0.6902, 0.8096, 0.7252, 0.7636, 0.7233, 0.6564, 0.6826, 0.6647, 0.6847, 0.653, 0.6936, 0.6463, 0.6901, 0.07935, 0.04895, 0.09272, 0.06526, 0.06515, 0.09287, 0.04886, 0.07949, 0.7716, 0.3079, 0.7498, 0.29, 0.7672, 0.2638, 0.7922, 0.2771, 0.1987, 0.6841, 0.1685, 0.7057, 0.166, 0.6803, 0.1967, 0.6642, 0.8096, 0.7252, 0.8333, 0.7274, 0.8315, 0.7635, 0.8078, 0.7625, 0.2223, 0.6597, 0.1987, 0.6841, 0.1967, 0.6642, 0.2209, 0.646, 0.7636, 0.7233, 0.8096, 0.7252, 0.8078, 0.7625, 0.7617, 0.7614, 0.2294, 0.6528, 0.2223, 0.6597, 0.2209, 0.646, 0.2283, 0.6409, 0.04886, 0.07949, 0.06515, 0.09287, 0.04349, 0.1253, 0.0249, 0.1154, 0.66, 0.2162, 0.6257, 0.188, 0.6648, 0.2089, 0.6829, 0.7949, 0.7391, 0.7366, 0.747, 0.7517, 0.05119, 0.7454, 0.008179, 0.7486, 0.004706, 0.7127, 0.04779, 0.7102, 0.6929, 0.2432, 0.66, 0.2162, 0.6648, 0.2089, 0.7023, 0.229, 0.09332, 0.7369, 0.05119, 0.7454, 0.04779, 0.7102, 0.09011, 0.7038, 0.7231, 0.2681, 0.6929, 0.2432, 0.7023, 0.229, 0.7369, 0.2476, 0.1329, 0.7235, 0.09332, 0.7369, 0.09011, 0.7038, 0.13, 0.6937, 0.7498, 0.29, 0.7231, 0.2681, 0.7369, 0.2476, 0.7672, 0.2638, 0.1685, 0.7057, 0.1329, 0.7235, 0.13, 0.6937, 0.166, 0.6803, 0.04779, 0.7102, 0.004706, 0.7127, 0.002126, 0.6729, 0.04526, 0.6711, 0.7023, 0.229, 0.6648, 0.2089, 0.6681, 0.2009, 0.7088, 0.2133, 0.09011, 0.7038, 0.04779, 0.7102, 0.04526, 0.6711, 0.08772, 0.6669, 0.7369, 0.2476, 0.7023, 0.229, 0.7088, 0.2133, 0.7463, 0.2247, 0.13, 0.6937, 0.09011, 0.7038, 0.08772, 0.6669, 0.1279, 0.6605, 0.7672, 0.2638, 0.7369, 0.2476, 0.7463, 0.2247, 0.7793, 0.2347, 0.166, 0.6803, 0.13, 0.6937, 0.1279, 0.6605, 0.1642, 0.6521, 0.7922, 0.2771, 0.7672, 0.2638, 0.7793, 0.2347, 0.8063, 0.2429, 0.1967, 0.6642, 0.166, 0.6803, 0.1642, 0.6521, 0.1953, 0.642, 0.8078, 0.7625, 0.8315, 0.7635, 0.8309, 0.8006, 0.8072, 0.8007, 0.2209, 0.646, 0.1967, 0.6642, 0.1953, 0.642, 0.22, 0.6307, 0.7617, 0.7614, 0.8078, 0.7625, 0.8072, 0.8007, 0.7611, 0.8005, 0.2283, 0.6409, 0.2209, 0.646, 0.22, 0.6307, 0.2274, 0.6276, 0.0249, 0.1154, 0.04349, 0.1253, 0.02857, 0.1614, 0.008404, 0.1553, 0.6648, 0.2089, 0.6257, 0.188, 0.6681, 0.2009, 0.6829, 0.7949, 0.747, 0.7517, 0.7524, 0.7684, 0.1953, 0.642, 0.1642, 0.6521, 0.1631, 0.6222, 0.1944, 0.6185, 0.8072, 0.8007, 0.8309, 0.8006, 0.8315, 0.837, 0.8078, 0.8384, 0.22, 0.6307, 0.1953, 0.642, 0.1944, 0.6185, 0.2194, 0.6145, 0.7611, 0.8005, 0.8072, 0.8007, 0.8078, 0.8384, 0.7617, 0.8389, 0.2274, 0.6276, 0.22, 0.6307, 0.2194, 0.6145, 0.2269, 0.6135, 0.008404, 0.1553, 0.02857, 0.1614, 0.02097, 0.1997, 0.0, 0.1977, 0.6681, 0.2009, 0.6257, 0.188, 0.6698, 0.1924, 0.6829, 0.7949, 0.7524, 0.7684, 0.7552, 0.7862, 0.04526, 0.6711, 0.002126, 0.6729, 0.0005366, 0.6305, 0.0437, 0.6296, 0.7088, 0.2133, 0.6681, 0.2009, 0.6698, 0.1924, 0.7122, 0.1966, 0.08772, 0.6669, 0.04526, 0.6711, 0.0437, 0.6296, 0.08625, 0.6278, 0.7463, 0.2247, 0.7088, 0.2133, 0.7122, 0.1966, 0.7511, 0.2004, 0.1279, 0.6605, 0.08772, 0.6669, 0.08625, 0.6278, 0.1266, 0.6253, 0.7793, 0.2347, 0.7463, 0.2247, 0.7511, 0.2004, 0.7854, 0.2038, 0.1642, 0.6521, 0.1279, 0.6605, 0.1266, 0.6253, 0.1631, 0.6222, 0.8063, 0.2429, 0.7793, 0.2347, 0.7854, 0.2038, 0.8135, 0.2066, 0.7122, 0.1966, 0.6698, 0.1924, 0.6698, 0.1837, 0.7122, 0.1795, 0.08625, 0.6278, 0.0437, 0.6296, 0.04317, 0.5872, 0.08576, 0.5879, 0.7511, 0.2004, 0.7122, 0.1966, 0.7122, 0.1795, 0.7511, 0.1757, 0.1266, 0.6253, 0.08625, 0.6278, 0.08576, 0.5879, 0.1261, 0.5894, 0.2987, 0.7775, 0.3216, 0.7811, 0.3216, 0.9922, 0.2986, 0.9895, 0.1631, 0.6222, 0.1266, 0.6253, 0.1261, 0.5894, 0.1627, 0.5916, 0.8135, 0.2066, 0.7854, 0.2038, 0.7854, 0.1723, 0.8135, 0.1696, 0.1944, 0.6185, 0.1631, 0.6222, 0.1627, 0.5916, 0.1941, 0.5945, 0.8078, 0.8384, 0.8315, 0.837, 0.8333, 0.8716, 0.8096, 0.874, 0.2194, 0.6145, 0.1944, 0.6185, 0.1941, 0.5945, 0.2191, 0.598, 0.7617, 0.8389, 0.8078, 0.8384, 0.8096, 0.874, 0.7636, 0.8753, 0.2269, 0.6135, 0.2194, 0.6145, 0.2191, 0.598, 0.2268, 0.5991, 0.0, 0.1977, 0.02097, 0.1997, 0.02098, 0.2388, 1.082e-05, 0.2409, 0.6698, 0.1924, 0.6257, 0.188, 0.6698, 0.1837, 0.6829, 0.7949, 0.7552, 0.7862, 0.7552, 0.8043, 0.0437, 0.6296, 0.0005366, 0.6305, 0.0, 0.5873, 0.04317, 0.5872, 0.4607, 0.8289, 0.4752, 0.8223, 0.4815, 0.8329, 0.4687, 0.8423, 0.4554, 0.8142, 0.4712, 0.8107, 0.4752, 0.8223, 0.4607, 0.8289, 0.4531, 0.7987, 0.4695, 0.7985, 0.4712, 0.8107, 0.4554, 0.8142, 0.4539, 0.7832, 0.4703, 0.7862, 0.4695, 0.7985, 0.4531, 0.7987, 0.4576, 0.7681, 0.4734, 0.7742, 0.4703, 0.7862, 0.4539, 0.7832, 0.4643, 0.7541, 0.4789, 0.763, 0.4734, 0.7742, 0.4576, 0.7681, 0.4735, 0.7416, 0.4864, 0.7531, 0.4789, 0.763, 0.4643, 0.7541, 0.485, 0.7313, 0.4957, 0.7448, 0.4864, 0.7531, 0.4735, 0.7416, 0.4983, 0.7234, 0.5064, 0.7384, 0.4957, 0.7448, 0.485, 0.7313, 0.513, 0.7182, 0.5181, 0.7342, 0.5064, 0.7384, 0.4983, 0.7234, 0.5283, 0.7161, 0.5304, 0.7323, 0.5181, 0.7342, 0.513, 0.7182, 0.5439, 0.717, 0.5428, 0.7329, 0.5304, 0.7323, 0.5283, 0.7161, 0.5589, 0.7209, 0.5548, 0.7358, 0.5428, 0.7329, 0.5439, 0.717, 0.573, 0.7277, 0.5659, 0.741, 0.5548, 0.7358, 0.5589, 0.7209, 0.5855, 0.7371, 0.5758, 0.7483, 0.5659, 0.741, 0.573, 0.7277, 0.5959, 0.7487, 0.584, 0.7575, 0.5758, 0.7483, 0.5855, 0.7371, 0.6039, 0.7621, 0.5903, 0.768, 0.584, 0.7575, 0.5959, 0.7487, 0.6092, 0.7768, 0.5943, 0.7796, 0.5903, 0.768, 0.6039, 0.7621, 0.6115, 0.7923, 0.596, 0.7918, 0.5943, 0.7796, 0.6092, 0.7768, 0.6107, 0.8078, 0.5952, 0.8041, 0.596, 0.7918, 0.6115, 0.7923, 0.607, 0.8229, 0.5921, 0.8161, 0.5952, 0.8041, 0.6107, 0.8078, 0.6003, 0.837, 0.5866, 0.8273, 0.5921, 0.8161, 0.607, 0.8229, 0.5911, 0.8494, 0.5791, 0.8373, 0.5866, 0.8273, 0.6003, 0.837, 0.5796, 0.8598, 0.5698, 0.8456, 0.5791, 0.8373, 0.5911, 0.8494, 0.5662, 0.8677, 0.5591, 0.852, 0.5698, 0.8456, 0.5796, 0.8598, 0.5516, 0.8728, 0.5474, 0.8562, 0.5591, 0.852, 0.5662, 0.8677, 0.5363, 0.8749, 0.5351, 0.858, 0.5474, 0.8562, 0.5516, 0.8728, 0.5207, 0.8741, 0.5227, 0.8575, 0.5351, 0.858, 0.5363, 0.8749, 0.5057, 0.8701, 0.5107, 0.8545, 0.5227, 0.8575, 0.5207, 0.8741, 0.4916, 0.8634, 0.4996, 0.8493, 0.5107, 0.8545, 0.5057, 0.8701, 0.4791, 0.854, 0.4897, 0.842, 0.4996, 0.8493, 0.4916, 0.8634, 0.4687, 0.8423, 0.4815, 0.8329, 0.4897, 0.842, 0.4791, 0.854, 0.4555, 0.852, 0.4687, 0.8423, 0.4791, 0.854, 0.4677, 0.8654, 0.4677, 0.8654, 0.4791, 0.854, 0.4916, 0.8634, 0.4823, 0.8762, 0.4823, 0.8762, 0.4916, 0.8634, 0.5057, 0.8701, 0.4988, 0.8839, 0.4988, 0.8839, 0.5057, 0.8701, 0.5207, 0.8741, 0.5166, 0.8882, 0.5166, 0.8882, 0.5207, 0.8741, 0.5363, 0.8749, 0.5349, 0.8889, 0.5349, 0.8889, 0.5363, 0.8749, 0.5516, 0.8728, 0.5532, 0.8861, 0.5532, 0.8861, 0.5516, 0.8728, 0.5662, 0.8677, 0.5706, 0.8799, 0.5706, 0.8799, 0.5662, 0.8677, 0.5796, 0.8598, 0.5865, 0.8703, 0.5865, 0.8703, 0.5796, 0.8598, 0.5911, 0.8494, 0.6003, 0.858, 0.6003, 0.858, 0.5911, 0.8494, 0.6003, 0.837, 0.6115, 0.8432, 0.4188, 0.4385, 0.4342, 0.4459, 0.433, 0.4587, 0.4173, 0.4536, 0.4173, 0.4536, 0.433, 0.4587, 0.4323, 0.473, 0.4163, 0.4704, 0.4163, 0.4704, 0.4323, 0.473, 0.432, 0.4882, 0.416, 0.4882, 0.416, 0.4882, 0.432, 0.4882, 0.4323, 0.5039, 0.4162, 0.5064, 0.4162, 0.5064, 0.4323, 0.5039, 0.433, 0.5192, 0.4171, 0.5243, 0.4171, 0.5243, 0.433, 0.5192, 0.4342, 0.5337, 0.4185, 0.5411, 0.6079, 0.7399, 0.5959, 0.7487, 0.5855, 0.7371, 0.5958, 0.7264, 0.5958, 0.7264, 0.5855, 0.7371, 0.573, 0.7277, 0.5812, 0.7157, 0.5812, 0.7157, 0.573, 0.7277, 0.5589, 0.7209, 0.5647, 0.708, 0.5647, 0.708, 0.5589, 0.7209, 0.5439, 0.717, 0.5469, 0.7037, 0.5469, 0.7037, 0.5439, 0.717, 0.5283, 0.7161, 0.5285, 0.7029, 0.4161, 0.5411, 0.4301, 0.5476, 0.43, 0.5625, 0.416, 0.5589, 0.416, 0.5589, 0.43, 0.5625, 0.43, 0.5779, 0.416, 0.5773, 0.416, 0.5773, 0.43, 0.5779, 0.43, 0.5933, 0.416, 0.5958, 0.416, 0.5958, 0.43, 0.5933, 0.4301, 0.6082, 0.4161, 0.6136, 0.4632, 0.7339, 0.4735, 0.7416, 0.4643, 0.7541, 0.452, 0.7486, 0.452, 0.7486, 0.4643, 0.7541, 0.4576, 0.7681, 0.4439, 0.7652, 0.4439, 0.7652, 0.4576, 0.7681, 0.4539, 0.7832, 0.4391, 0.7829, 0.4391, 0.7829, 0.4539, 0.7832, 0.4531, 0.7987, 0.438, 0.8012, 0.438, 0.8012, 0.4531, 0.7987, 0.4554, 0.8142, 0.4404, 0.8192, 0.4404, 0.8192, 0.4554, 0.8142, 0.4607, 0.8289, 0.4463, 0.8364, 0.4463, 0.8364, 0.4607, 0.8289, 0.4687, 0.8423, 0.4555, 0.852, 0.232, 0.6121, 0.2269, 0.6135, 0.2268, 0.5991, 0.2318, 0.5998, 0.2324, 0.6241, 0.2274, 0.6276, 0.2269, 0.6135, 0.232, 0.6121, 0.2332, 0.6355, 0.2283, 0.6409, 0.2274, 0.6276, 0.2324, 0.6241, 0.6391, 0.688, 0.6463, 0.6901, 0.6343, 0.6961, 0.6289, 0.6933, 0.6478, 0.6812, 0.6564, 0.6826, 0.6463, 0.6901, 0.6391, 0.688, 0.6547, 0.6733, 0.6644, 0.6737, 0.6564, 0.6826, 0.6478, 0.6812, 0.6594, 0.6645, 0.6698, 0.6638, 0.6644, 0.6737, 0.6547, 0.6733, 0.6618, 0.6552, 0.6726, 0.6533, 0.6698, 0.6638, 0.6594, 0.6645, 0.6618, 0.6456, 0.6726, 0.6426, 0.6726, 0.6533, 0.6618, 0.6552, 0.6594, 0.6363, 0.6697, 0.6321, 0.6726, 0.6426, 0.6618, 0.6456, 0.6548, 0.6275, 0.6642, 0.6222, 0.6697, 0.6321, 0.6594, 0.6363, 0.648, 0.6196, 0.6561, 0.6133, 0.6642, 0.6222, 0.6548, 0.6275, 0.6393, 0.6129, 0.6459, 0.6057, 0.6561, 0.6133, 0.648, 0.6196, 0.6291, 0.6076, 0.634, 0.5997, 0.6459, 0.6057, 0.6393, 0.6129, 0.6178, 0.6039, 0.6206, 0.5956, 0.634, 0.5997, 0.6291, 0.6076, 0.6057, 0.6021, 0.6065, 0.5935, 0.6206, 0.5956, 0.6178, 0.6039, 0.5935, 0.6021, 0.5921, 0.5935, 0.6065, 0.5935, 0.6057, 0.6021, 0.5814, 0.604, 0.578, 0.5955, 0.5921, 0.5935, 0.5935, 0.6021, 0.5701, 0.6077, 0.5647, 0.5996, 0.578, 0.5955, 0.5814, 0.604, 0.5599, 0.613, 0.5528, 0.6055, 0.5647, 0.5996, 0.5701, 0.6077, 0.5512, 0.6197, 0.5426, 0.6131, 0.5528, 0.6055, 0.5599, 0.613, 0.5444, 0.6276, 0.5347, 0.622, 0.5426, 0.6131, 0.5512, 0.6197, 0.5396, 0.6364, 0.5292, 0.6318, 0.5347, 0.622, 0.5444, 0.6276, 0.5372, 0.6458, 0.5264, 0.6423, 0.5292, 0.6318, 0.5396, 0.6364, 0.5372, 0.6553, 0.5265, 0.653, 0.5264, 0.6423, 0.5372, 0.6458, 0.5396, 0.6647, 0.5293, 0.6635, 0.5265, 0.653, 0.5372, 0.6553, 0.5443, 0.6735, 0.5349, 0.6734, 0.5293, 0.6635, 0.5396, 0.6647, 0.5511, 0.6814, 0.5429, 0.6824, 0.5349, 0.6734, 0.5443, 0.6735, 0.5597, 0.6881, 0.5531, 0.69, 0.5429, 0.6824, 0.5511, 0.6814, 0.2324, 0.5765, 0.2274, 0.5717, 0.2283, 0.5597, 0.2332, 0.5663, 0.232, 0.5878, 0.2269, 0.585, 0.2274, 0.5717, 0.2324, 0.5765, 0.2318, 0.5998, 0.2268, 0.5991, 0.2269, 0.585, 0.232, 0.5878, 0.3216, 0.8098, 0.3253, 0.7775, 0.35, 0.7775, 0.353, 0.8098, 0.9585, 0.3912, 0.9895, 0.3761, 0.9895, 0.5954, 0.9552, 0.5988, 0.2671, 1.0, 0.2366, 0.9844, 0.2332, 0.7775, 0.2671, 0.7812, 0.2672, 0.779, 0.2986, 0.7775, 0.2986, 0.9712, 0.2671, 0.9716])
me_sphere.materials.append(mat_material_001)
me_sphere.update()

# ---- objects
ob_light = bpy.data.objects.new('Light', light_light)
ob_camera = bpy.data.objects.new('Camera', cam_camera)
ob_sphere = bpy.data.objects.new('Sphere', me_sphere)

# ---- transforms, parenting, visibility, modifiers, constraints
ob_light.location = (4.076, 1.005, 5.904)
ob_light.rotation_euler = (0.6503, 0.05522, 1.866)
ob_light.lock_rotations_4d = False
ob_light.empty_display_type = 'ARROWS'
ob_light.color = (0.0, 0.0, 0.0, 0.0)
ob_light.lineart.crease_threshold = 0.0
ob_camera.location = (7.359, -6.926, 4.958)
ob_camera.rotation_euler = (1.109, 0.0, 0.8149)
ob_camera.lock_rotations_4d = False
ob_camera.empty_display_type = 'ARROWS'
ob_camera.color = (0.0, 0.0, 0.0, 0.0)
ob_camera.display_type = 'WIRE'
ob_camera.lineart.crease_threshold = 0.0
ob_sphere.location = (0.0, 0.0, 1.723)
ob_sphere.scale = (1.648, 1.648, 1.648)

# ---- collection membership
col_collection.objects.link(ob_light)
col_collection.objects.link(ob_camera)
col_collection.objects.link(ob_sphere)

# ---- scene / render settings (as saved in the file)
scene.camera = ob_camera
scene.frame_start = 1; scene.frame_end = 250; scene.frame_set(2)
scene.render.engine = 'BLENDER_EEVEE_NEXT'
scene.cycles.sampling_pattern = 'TABULATED_SOBOL'
scene.view_settings.view_transform = 'Filmic'
bpy.context.view_layer.update()
